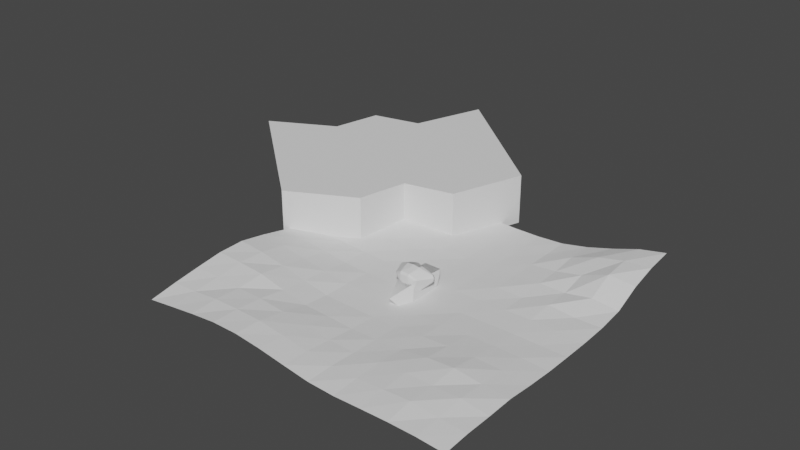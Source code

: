 # Source: things.blend  (saved by Blender 2.82.7; exported with 4.5.12 LTS)
import bpy
from mathutils import Matrix  # noqa: F401  (used for matrix-valued properties, if any)

bpy.ops.wm.read_factory_settings(use_empty=True)
scene = bpy.context.scene
scene.name = 'Scene'

# ---- collections
col_collection = bpy.data.collections.new('Collection'); scene.collection.children.link(col_collection)

# ---- world
world_world = bpy.data.worlds.new('World'); scene.world = world_world
world_world.use_nodes = True; world_world.node_tree.nodes.clear()
_N = world_world.node_tree.nodes; _L = world_world.node_tree.links
n0 = _N.new('ShaderNodeOutputWorld'); n0.name = 'World Output'; n0.location = (300, 300)
n1 = _N.new('ShaderNodeBackground'); n1.name = 'Background'; n1.location = (10, 300)
n1.inputs[0].default_value = (0.05088, 0.05088, 0.05088, 1.0)
_L.new(n1.outputs[0], n0.inputs[0])
n0.is_active_output = True
world_world.color = (0.05088, 0.05088, 0.05088)
world_world.use_sun_shadow = False
world_world.sun_shadow_jitter_overblur = 0.0

# ---- meshes
me_cube_001 = bpy.data.meshes.new('Cube.001')
me_cube_001.from_pydata([(-0.3655, -0.3655, 0.03719), (-0.5958, -0.5958, 1.104), (-0.3655, 0.3655, 0.03719), (-0.5958, 0.5958, 1.104), (0.3655, -0.3655, 0.03719), (0.5958, -0.5958, 1.104), (0.3655, 0.3655, 0.03719), (0.5958, 0.5958, 1.104), (0.0, -2.196, 0.5621), (-0.5958, 0.5958, 0.03719), (-0.5958, -0.5958, 0.03719), (0.5958, 0.5958, 0.03719), (0.5958, -0.5958, 0.03719), (-0.3655, 0.3655, -0.3893), (-0.3655, -0.3655, -0.3893), (0.3655, 0.3655, -0.3893), (0.3655, -0.3655, -0.3893), (-0.5958, 1.989, 0.9991), (-0.5958, 1.989, 0.649), (0.5958, 1.989, 0.649), (0.5958, 1.989, 0.9991), (-0.8427, 1.046, -0.7074), (-0.8427, -1.046, -0.7074), (0.8427, 1.046, -0.7074), (0.8427, -1.046, -0.7074), (-0.8427, 1.046, -0.9821), (-0.8427, -1.046, -0.9821), (0.8427, 1.046, -0.9821), (0.8427, -1.046, -0.9821)], [], [(10, 9, 3, 1), (7, 20, 19, 11), (11, 12, 5, 7), (1, 8, 10), (4, 16, 14, 0), (7, 5, 1, 3), (10, 8, 12), (5, 8, 1), (12, 8, 5), (2, 9, 10, 0), (6, 11, 9, 2), (4, 12, 11, 6), (0, 10, 12, 4), (15, 23, 24, 16), (2, 13, 15, 6), (6, 15, 16, 4), (0, 14, 13, 2), (18, 19, 20, 17), (11, 19, 18, 9), (3, 17, 20, 7), (9, 18, 17, 3), (23, 27, 28, 24), (14, 22, 21, 13), (16, 24, 22, 14), (13, 21, 23, 15), (25, 26, 28, 27), (22, 26, 25, 21), (24, 28, 26, 22), (21, 25, 27, 23)])
_uv = me_cube_001.uv_layers.new(name='UVMap')
_uv.uv.foreach_set('vector', [0.375, 0.0, 0.375, 0.25, 0.625, 0.25, 0.625, 0.0, 0.625, 0.5, 0.625, 0.5, 0.375, 0.5, 0.375, 0.5, 0.375, 0.5, 0.375, 0.75, 0.625, 0.75, 0.625, 0.5, 0.625, 0.0, 0.625, 0.0, 0.375, 0.0, 0.3267, 0.7017, 0.3267, 0.7017, 0.1733, 0.7017, 0.1733, 0.7017, 0.625, 0.5, 0.625, 0.75, 0.875, 0.75, 0.875, 0.5, 0.125, 0.75, 0.125, 0.75, 0.375, 0.75, 0.625, 0.75, 0.625, 0.75, 0.875, 0.75, 0.375, 0.75, 0.375, 0.75, 0.625, 0.75, 0.1733, 0.5483, 0.125, 0.5, 0.125, 0.75, 0.1733, 0.7017, 0.3267, 0.5483, 0.375, 0.5, 0.125, 0.5, 0.1733, 0.5483, 0.3267, 0.7017, 0.375, 0.75, 0.375, 0.5, 0.3267, 0.5483, 0.1733, 0.7017, 0.125, 0.75, 0.375, 0.75, 0.3267, 0.7017, 0.3267, 0.5483, 0.3267, 0.5483, 0.3267, 0.7017, 0.3267, 0.7017, 0.1733, 0.5483, 0.1733, 0.5483, 0.3267, 0.5483, 0.3267, 0.5483, 0.3267, 0.5483, 0.3267, 0.5483, 0.3267, 0.7017, 0.3267, 0.7017, 0.1733, 0.7017, 0.1733, 0.7017, 0.1733, 0.5483, 0.1733, 0.5483, 0.375, 0.25, 0.375, 0.5, 0.625, 0.5, 0.625, 0.25, 0.375, 0.5, 0.375, 0.5, 0.125, 0.5, 0.125, 0.5, 0.875, 0.5, 0.875, 0.5, 0.625, 0.5, 0.625, 0.5, 0.375, 0.25, 0.375, 0.25, 0.625, 0.25, 0.625, 0.25, 0.3267, 0.5483, 0.3267, 0.5483, 0.3267, 0.7017, 0.3267, 0.7017, 0.1733, 0.7017, 0.1733, 0.7017, 0.1733, 0.5483, 0.1733, 0.5483, 0.3267, 0.7017, 0.3267, 0.7017, 0.1733, 0.7017, 0.1733, 0.7017, 0.1733, 0.5483, 0.1733, 0.5483, 0.3267, 0.5483, 0.3267, 0.5483, 0.1733, 0.5483, 0.1733, 0.7017, 0.3267, 0.7017, 0.3267, 0.5483, 0.1733, 0.7017, 0.1733, 0.7017, 0.1733, 0.5483, 0.1733, 0.5483, 0.3267, 0.7017, 0.3267, 0.7017, 0.1733, 0.7017, 0.1733, 0.7017, 0.1733, 0.5483, 0.1733, 0.5483, 0.3267, 0.5483, 0.3267, 0.5483])
me_cube_001.use_remesh_fix_poles = True
me_cube_001.use_remesh_preserve_attributes = False
me_cube_001.use_mirror_vertex_groups = False
me_cube_001.update()
me_suzanne = bpy.data.meshes.new('Suzanne')
me_suzanne.from_pydata([(0.3516, -0.8281, 1.242), (-0.3516, -0.8281, 1.242), (0.4453, -0.7812, 1.156), (-0.4453, -0.7812, 1.156), (0.0, 0.5469, 1.898), (0.0, 0.8516, 1.562), (0.0, 0.8281, 1.07), (0.3672, -0.5312, 0.1094), (-0.3672, -0.5312, 0.1094), (0.3281, -0.5234, 0.05469), (-0.3281, -0.5234, 0.05469), (0.1797, -0.5547, 0.03125), (-0.1797, -0.5547, 0.03125), (0.0, -0.5781, 0.01562), (0.8594, -0.5938, 1.43), (-0.8594, -0.5938, 1.43), (0.3203, -0.7344, 1.758), (-0.3203, -0.7344, 1.758), (0.0, -0.7344, 0.2344), (0.1094, -0.7344, 0.2812), (-0.1094, -0.7344, 0.2812), (0.1172, -0.7109, 0.1641), (-0.1172, -0.7109, 0.1641), (0.0625, -0.6953, 0.1172), (-0.0625, -0.6953, 0.1172), (0.6875, -0.7266, 1.414), (-0.6875, -0.7266, 1.414), (0.3125, -0.8359, 1.641), (-0.3125, -0.8359, 1.641), (0.2031, -0.8516, 1.617), (-0.2031, -0.8516, 1.617), (0.2656, -0.6641, 0.1797), (-0.2656, -0.6641, 0.1797), (0.2344, -0.6328, 0.08594), (-0.2344, -0.6328, 0.08594), (0.1641, -0.6328, 0.07031), (-0.1641, -0.6328, 0.07031), (0.0, -0.6406, 0.05469), (0.1094, -0.8281, 0.7734), (-0.1094, -0.8281, 0.7734), (0.0, -0.2891, 1.898), (0.0, 0.07812, 1.984), (0.0, 0.6719, 0.8047), (0.0, -0.4609, 0.02344), (0.3281, -0.3984, 0.08594), (-0.3281, -0.3984, 0.08594), (0.4531, 0.3828, 1.867), (-0.4531, 0.3828, 1.867), (0.4531, 0.07031, 1.93), (-0.4531, 0.07031, 1.93), (0.4531, -0.2344, 1.852), (-0.4531, -0.2344, 1.852), (1.281, 0.4297, 1.055), (-1.281, 0.4297, 1.055), (1.352, 0.4219, 1.32), (-1.352, 0.4219, 1.32), (1.234, 0.4219, 1.508), (-1.234, 0.4219, 1.508), (1.25, 0.5469, 1.469), (-1.25, 0.5469, 1.469), (1.367, 0.5, 1.297), (-1.367, 0.5, 1.297), (1.312, 0.5312, 1.055), (-1.312, 0.5312, 1.055), (1.039, 0.4922, 0.9141), (-1.039, 0.4922, 0.9141)], [], [(11, 35, 37, 13), (37, 36, 12, 13), (9, 33, 35, 11), (36, 34, 10, 12), (7, 31, 33, 9), (34, 32, 8, 10), (21, 23, 35, 33), (36, 24, 22, 34), (41, 48, 46, 4), (47, 49, 41, 4), (54, 52, 62, 60), (63, 53, 55, 61), (56, 54, 60, 58), (61, 55, 57, 59), (58, 60, 62), (63, 61, 59), (17, 28, 27, 16), (5, 58, 62, 6), (26, 15, 8, 32), (27, 0, 25), (0, 2, 25), (39, 20, 18), (30, 1, 39), (43, 11, 13), (1, 3, 39), (1, 26, 3), (1, 28, 26), (1, 30, 28), (12, 43, 13), (30, 29, 27), (30, 27, 28), (12, 10, 43), (10, 45, 43), (29, 30, 39, 38), (45, 42, 43), (42, 44, 43), (49, 51, 17), (16, 40, 17), (44, 9, 43), (9, 11, 43), (40, 41, 17), (41, 49, 17), (49, 57, 51), (56, 58, 46, 48), (23, 37, 35), (24, 36, 37), (23, 24, 37), (48, 50, 56), (8, 63, 10), (48, 16, 50), (48, 41, 16), (63, 45, 10), (41, 40, 16), (29, 0, 27), (63, 65, 45), (65, 42, 45), (6, 62, 42), (62, 64, 42), (64, 44, 42), (65, 63, 42), (63, 6, 42), (64, 62, 44), (62, 9, 44), (62, 7, 9), (31, 21, 33), (21, 22, 24), (21, 24, 23), (22, 32, 34), (14, 25, 31, 7), (15, 53, 8), (53, 63, 8), (18, 19, 38, 39), (5, 6, 63, 59), (52, 7, 62), (52, 14, 7), (47, 59, 57, 49), (38, 21, 31), (25, 2, 31), (2, 38, 31), (38, 19, 21), (19, 18, 21), (18, 22, 21), (18, 20, 22), (20, 39, 22), (39, 32, 22), (39, 3, 32), (3, 26, 32), (26, 28, 15), (28, 17, 15), (17, 51, 15), (51, 57, 15), (57, 55, 15), (55, 53, 15), (47, 4, 59), (4, 5, 59), (4, 58, 5), (4, 46, 58), (56, 14, 54), (14, 52, 54), (56, 50, 14), (50, 16, 14), (16, 27, 14), (27, 25, 14), (2, 0, 38), (0, 29, 38)])
_uv = me_suzanne.uv_layers.new(name='UVMap')
_uv.uv.foreach_set('vector', [0.5403, 0.05381, 0.5364, 0.06207, 0.5189, 0.05968, 0.5189, 0.05029, 0.5189, 0.05968, 0.5015, 0.06204, 0.4976, 0.05377, 0.5189, 0.05029, 0.5519, 0.05834, 0.5428, 0.06409, 0.5364, 0.06207, 0.5403, 0.05381, 0.5015, 0.06204, 0.4951, 0.06405, 0.486, 0.05827, 0.4976, 0.05377, 0.5551, 0.0619, 0.5463, 0.07267, 0.5428, 0.06409, 0.5519, 0.05834, 0.4951, 0.06405, 0.4916, 0.07262, 0.4828, 0.06183, 0.486, 0.05827, 0.5312, 0.07383, 0.5255, 0.06897, 0.5364, 0.06207, 0.5428, 0.06409, 0.5015, 0.06204, 0.5124, 0.06896, 0.5066, 0.07381, 0.4951, 0.06405, 0.9629, 0.3448, 0.8941, 0.3019, 0.9154, 0.2598, 0.9999, 0.2546, 0.09896, 0.267, 0.1238, 0.3155, 0.04397, 0.367, 0.000144, 0.2591, 0.62, 0.7916, 0.5638, 0.7392, 0.5811, 0.7269, 0.6167, 0.76, 0.1772, 0.7204, 0.1941, 0.7332, 0.1361, 0.7841, 0.1404, 0.7524, 0.7075, 0.7599, 0.62, 0.7916, 0.6167, 0.76, 0.6606, 0.7412, 0.1404, 0.7524, 0.1361, 0.7841, 0.04953, 0.7488, 0.09704, 0.7321, 0.6606, 0.7412, 0.6167, 0.76, 0.5811, 0.7269, 0.1772, 0.7204, 0.1404, 0.7524, 0.09704, 0.7321, 0.0, 0.0, 0.4246, 0.3793, 0.6183, 0.3752, 0.6268, 0.3958, 0.9945, 0.1677, 0.6606, 0.7412, 0.0, 0.0, 0.9459, 0.07957, 0.0, 0.0, 0.0, 0.0, 0.4828, 0.06183, 0.4916, 0.07262, 0.0, 0.0, 0.0, 0.0, 0.0, 0.0, 0.8794, 0.6165, 0.8717, 0.594, 0.0, 0.0, 0.0, 0.0, 0.5068, 0.08742, 0.5189, 0.08518, 0.0, 0.0, 0.0, 0.0, 0.0, 0.0, 0.5189, 0.02489, 0.5403, 0.05381, 0.5189, 0.05029, 0.878, 0.7951, 0.8693, 0.8172, 0.0, 0.0, 0.878, 0.7951, 0.0, 0.0, 0.8693, 0.8172, 0.878, 0.7951, 0.0, 0.0, 0.0, 0.0, 0.0, 0.0, 0.0, 0.0, 0.4246, 0.3793, 0.4976, 0.05377, 0.5189, 0.02489, 0.5189, 0.05029, 0.0, 0.0, 0.6008, 0.3779, 0.6183, 0.3752, 0.0, 0.0, 0.6183, 0.3752, 0.4246, 0.3793, 0.4976, 0.05377, 0.486, 0.05827, 0.5189, 0.02489, 0.486, 0.05827, 0.4798, 0.05378, 0.5189, 0.02489, 0.6008, 0.3779, 0.0, 0.0, 0.0, 0.0, 0.0, 0.0, 0.4798, 0.05378, 0.0, 0.0, 0.5189, 0.02489, 0.0, 0.0, 0.0, 0.0, 0.5189, 0.02489, 0.1238, 0.3155, 0.1606, 0.3568, 0.0, 0.0, 0.6268, 0.3958, 0.0, 0.0, 0.0, 0.0, 0.5581, 0.05387, 0.5519, 0.05834, 0.5189, 0.02489, 0.5519, 0.05834, 0.5403, 0.05381, 0.5189, 0.02489, 0.9117, 0.4024, 0.9629, 0.3448, 0.0, 0.0, 0.04397, 0.367, 0.1238, 0.3155, 0.0, 0.0, 0.1238, 0.3155, 0.0, 0.0, 0.1606, 0.3568, 0.0, 0.0, 0.6606, 0.7412, 0.9154, 0.2598, 0.8941, 0.3019, 0.5255, 0.06897, 0.5189, 0.05968, 0.5364, 0.06207, 0.5124, 0.06896, 0.5015, 0.06204, 0.5189, 0.05968, 0.5255, 0.06897, 0.5124, 0.06896, 0.5189, 0.05968, 0.8941, 0.3019, 0.8629, 0.3386, 0.0, 0.0, 0.4828, 0.06183, 0.0, 0.0, 0.486, 0.05827, 0.8941, 0.3019, 0.0, 0.0, 0.8629, 0.3386, 0.8941, 0.3019, 0.9629, 0.3448, 0.0, 0.0, 0.0, 0.0, 0.4798, 0.05378, 0.486, 0.05827, 0.9629, 0.3448, 0.9117, 0.4024, 0.6268, 0.3958, 0.6008, 0.3779, 0.0, 0.0, 0.0, 0.0, 0.1772, 0.7204, 0.2161, 0.6781, 0.4798, 0.05378, 0.2161, 0.6781, 0.0, 0.0, 0.4798, 0.05378, 0.9459, 0.07957, 0.0, 0.0, 0.8918, 0.03692, 0.5811, 0.7269, 0.5434, 0.6835, 0.8918, 0.03692, 0.5434, 0.6835, 0.0, 0.0, 0.0, 0.0, 0.2161, 0.6781, 0.1772, 0.7204, 0.0, 0.0, 0.1772, 0.7204, 0.9459, 0.07957, 0.8918, 0.03692, 0.5434, 0.6835, 0.5811, 0.7269, 0.0, 0.0, 0.5811, 0.7269, 0.5519, 0.05834, 0.5581, 0.05387, 0.5811, 0.7269, 0.5551, 0.0619, 0.5519, 0.05834, 0.5463, 0.07267, 0.5312, 0.07383, 0.5428, 0.06409, 0.0, 0.0, 0.5066, 0.07381, 0.5124, 0.06896, 0.0, 0.0, 0.5124, 0.06896, 0.5255, 0.06897, 0.5066, 0.07381, 0.4916, 0.07262, 0.4951, 0.06405, 0.0, 0.0, 0.0, 0.0, 0.5463, 0.07267, 0.5551, 0.0619, 0.0, 0.0, 0.0, 0.0, 0.4828, 0.06183, 0.1941, 0.7332, 0.1772, 0.7204, 0.4828, 0.06183, 0.5189, 0.08518, 0.531, 0.08743, 0.0, 0.0, 0.0, 0.0, 0.9945, 0.1677, 0.9459, 0.07957, 0.1772, 0.7204, 0.09704, 0.7321, 0.5638, 0.7392, 0.5551, 0.0619, 0.5811, 0.7269, 0.5638, 0.7392, 0.0, 0.0, 0.5551, 0.0619, 0.09896, 0.267, 0.09704, 0.7321, 0.0, 0.0, 0.1238, 0.3155, 0.0, 0.0, 0.5312, 0.07383, 0.5463, 0.07267, 0.0, 0.0, 0.8717, 0.594, 0.5463, 0.07267, 0.8717, 0.594, 0.0, 0.0, 0.5463, 0.07267, 0.0, 0.0, 0.531, 0.08743, 0.5312, 0.07383, 0.531, 0.08743, 0.5189, 0.08518, 0.5312, 0.07383, 0.5189, 0.08518, 0.5066, 0.07381, 0.0, 0.0, 0.5189, 0.08518, 0.5068, 0.08742, 0.5066, 0.07381, 0.5068, 0.08742, 0.0, 0.0, 0.5066, 0.07381, 0.0, 0.0, 0.4916, 0.07262, 0.5066, 0.07381, 0.0, 0.0, 0.8693, 0.8172, 0.4916, 0.07262, 0.8693, 0.8172, 0.0, 0.0, 0.4916, 0.07262, 0.0, 0.0, 0.0, 0.0, 0.0, 0.0, 0.4246, 0.3793, 0.4169, 0.4006, 0.0, 0.0, 0.0, 0.0, 0.1606, 0.3568, 0.0, 0.0, 0.1606, 0.3568, 0.0, 0.0, 0.0, 0.0, 0.1487, 0.8733, 0.1361, 0.7841, 0.0, 0.0, 0.1361, 0.7841, 0.1941, 0.7332, 0.0, 0.0, 0.09896, 0.267, 0.000144, 0.2591, 0.09704, 0.7321, 0.9999, 0.2546, 0.9945, 0.1677, 0.09704, 0.7321, 0.9999, 0.2546, 0.6606, 0.7412, 0.9945, 0.1677, 0.9999, 0.2546, 0.9154, 0.2598, 0.6606, 0.7412, 0.6048, 0.8799, 0.0, 0.0, 0.62, 0.7916, 0.0, 0.0, 0.5638, 0.7392, 0.62, 0.7916, 0.0, 0.0, 0.8629, 0.3386, 0.0, 0.0, 0.8629, 0.3386, 0.0, 0.0, 0.0, 0.0, 0.6268, 0.3958, 0.6183, 0.3752, 0.0, 0.0, 0.0, 0.0, 0.0, 0.0, 0.0, 0.0, 0.8717, 0.594, 0.8794, 0.6165, 0.0, 0.0, 0.0, 0.0, 0.6008, 0.3779, 0.0, 0.0])
me_suzanne.use_remesh_fix_poles = True
me_suzanne.use_remesh_preserve_attributes = False
me_suzanne.use_mirror_vertex_groups = False
me_suzanne.update()
me_cube_003 = bpy.data.meshes.new('Cube.003')
me_cube_003.from_pydata([(-0.5958, -0.5958, 1.104), (-0.5958, 0.5958, 1.104), (0.5958, -0.5958, 1.104), (0.5958, 0.5958, 1.104), (0.0, -2.196, 0.5621), (-0.5958, 1.989, 0.9991), (-0.5958, 1.989, 0.649), (0.5958, 1.989, 0.649), (0.5958, 1.989, 0.9991), (-0.8427, 1.046, -0.7074), (-0.8427, -1.046, -0.7074), (0.8427, 1.046, -0.7074), (0.8427, -1.046, -0.7074), (-0.8427, 1.046, -0.9821), (-0.8427, -1.046, -0.9821), (0.8427, 1.046, -0.9821), (0.8427, -1.046, -0.9821)], [], [(1, 2, 3), (2, 0, 4), (5, 7, 6), (3, 5, 1), (12, 15, 11), (15, 14, 13), (9, 14, 10), (15, 6, 7), (6, 13, 9), (6, 9, 5), (11, 8, 3), (10, 4, 0), (10, 14, 4), (14, 16, 4), (15, 7, 8), (15, 8, 11), (5, 9, 1), (3, 12, 11), (4, 12, 2), (1, 10, 0), (4, 16, 12), (1, 0, 2), (5, 8, 7), (3, 8, 5), (12, 16, 15), (15, 16, 14), (9, 13, 14), (15, 13, 6), (3, 2, 12), (1, 9, 10)])
_uv = me_cube_003.uv_layers.new(name='UVMap')
_uv.uv.foreach_set('vector', [0.875, 0.5, 0.625, 0.75, 0.625, 0.5, 0.625, 0.75, 0.875, 0.75, 0.625, 0.75, 0.625, 0.25, 0.375, 0.5, 0.375, 0.25, 0.625, 0.5, 0.875, 0.5, 0.875, 0.5, 0.3267, 0.7017, 0.3267, 0.5483, 0.3267, 0.5483, 0.3267, 0.5483, 0.1733, 0.7017, 0.1733, 0.5483, 0.1733, 0.5483, 0.1733, 0.7017, 0.1733, 0.7017, 0.0, 0.0, 0.0, 0.0, 0.375, 0.5, 0.0, 0.0, 0.1733, 0.5483, 0.1733, 0.5483, 0.0, 0.0, 0.1733, 0.5483, 0.625, 0.25, 0.0, 0.0, 0.625, 0.5, 0.625, 0.5, 0.0, 0.0, 0.625, 0.0, 0.625, 0.0, 0.1733, 0.7017, 0.1733, 0.7017, 0.625, 0.0, 0.1733, 0.7017, 0.3267, 0.7017, 0.625, 0.0, 0.0, 0.0, 0.375, 0.5, 0.625, 0.5, 0.0, 0.0, 0.625, 0.5, 0.0, 0.0, 0.625, 0.25, 0.1733, 0.5483, 0.875, 0.5, 0.625, 0.5, 0.3267, 0.7017, 0.3267, 0.5483, 0.625, 0.75, 0.3267, 0.7017, 0.0, 0.0, 0.625, 0.25, 0.1733, 0.7017, 0.625, 0.0, 0.625, 0.0, 0.3267, 0.7017, 0.3267, 0.7017, 0.875, 0.5, 0.875, 0.75, 0.625, 0.75, 0.625, 0.25, 0.625, 0.5, 0.375, 0.5, 0.625, 0.5, 0.625, 0.5, 0.875, 0.5, 0.3267, 0.7017, 0.3267, 0.7017, 0.3267, 0.5483, 0.3267, 0.5483, 0.3267, 0.7017, 0.1733, 0.7017, 0.1733, 0.5483, 0.1733, 0.5483, 0.1733, 0.7017, 0.0, 0.0, 0.1733, 0.5483, 0.0, 0.0, 0.625, 0.5, 0.0, 0.0, 0.3267, 0.7017, 0.625, 0.25, 0.1733, 0.5483, 0.1733, 0.7017])
me_cube_003.use_remesh_fix_poles = True
me_cube_003.use_remesh_preserve_attributes = False
me_cube_003.use_mirror_vertex_groups = False
me_cube_003.update()
me_suzanne_001 = bpy.data.meshes.new('Suzanne.001')
me_suzanne_001.from_pydata([(0.4375, -0.7656, 1.164), (-0.4375, -0.7656, 1.164), (0.5, -0.6875, 1.094), (-0.5, -0.6875, 1.094), (0.5469, -0.5781, 1.055), (-0.5469, -0.5781, 1.055), (0.3516, -0.6172, 0.9766), (-0.3516, -0.6172, 0.9766), (0.3516, -0.7188, 1.031), (-0.3516, -0.7188, 1.031), (0.3516, -0.7812, 1.133), (-0.3516, -0.7812, 1.133), (0.2734, -0.7969, 1.164), (-0.2734, -0.7969, 1.164), (0.2031, -0.7422, 1.094), (-0.2031, -0.7422, 1.094), (0.1562, -0.6484, 1.055), (-0.1562, -0.6484, 1.055), (0.07812, -0.6562, 1.242), (-0.07812, -0.6562, 1.242), (0.1406, -0.7422, 1.242), (-0.1406, -0.7422, 1.242), (0.2422, -0.7969, 1.242), (-0.2422, -0.7969, 1.242), (0.2734, -0.7969, 1.328), (-0.2734, -0.7969, 1.328), (0.2031, -0.7422, 1.391), (-0.2031, -0.7422, 1.391), (0.1562, -0.6484, 1.438), (-0.1562, -0.6484, 1.438), (0.3516, -0.6172, 1.516), (-0.3516, -0.6172, 1.516), (0.3516, -0.7188, 1.453), (-0.3516, -0.7188, 1.453), (0.3516, -0.7812, 1.359), (-0.3516, -0.7812, 1.359), (0.4375, -0.7656, 1.328), (-0.4375, -0.7656, 1.328), (0.5, -0.6875, 1.391), (-0.5, -0.6875, 1.391), (0.5469, -0.5781, 1.438), (-0.5469, -0.5781, 1.438), (0.625, -0.5625, 1.242), (-0.625, -0.5625, 1.242), (0.5625, -0.6719, 1.242), (-0.5625, -0.6719, 1.242), (0.4688, -0.7578, 1.242), (-0.4688, -0.7578, 1.242), (0.4766, -0.7734, 1.242), (-0.4766, -0.7734, 1.242), (0.4453, -0.7812, 1.336), (-0.4453, -0.7812, 1.336), (0.3516, -0.8047, 1.375), (-0.3516, -0.8047, 1.375), (0.2656, -0.8203, 1.336), (-0.2656, -0.8203, 1.336), (0.2266, -0.8203, 1.242), (-0.2266, -0.8203, 1.242), (0.2656, -0.8203, 1.156), (-0.2656, -0.8203, 1.156), (0.3516, -0.8281, 1.242), (-0.3516, -0.8281, 1.242), (0.3516, -0.8047, 1.117), (-0.3516, -0.8047, 1.117), (0.4453, -0.7812, 1.156), (-0.4453, -0.7812, 1.156), (0.0, -0.7422, 1.43), (0.0, -0.8203, 1.352), (0.0, -0.7344, 0.3203), (0.0, -0.7812, 0.6797), (0.0, -0.7969, 0.8125), (0.0, -0.7188, 0.2266), (0.0, -0.6016, 1.406), (0.0, -0.5703, 1.57), (0.0, 0.5469, 1.898), (0.0, 0.8516, 1.562), (0.0, 0.8281, 1.07), (0.0, 0.3516, 0.6172), (0.2031, -0.5625, 0.8125), (-0.2031, -0.5625, 0.8125), (0.3125, -0.5703, 0.5625), (-0.3125, -0.5703, 0.5625), (0.3516, -0.5703, 0.3047), (-0.3516, -0.5703, 0.3047), (0.3672, -0.5312, 0.1094), (-0.3672, -0.5312, 0.1094), (0.3281, -0.5234, 0.05469), (-0.3281, -0.5234, 0.05469), (0.1797, -0.5547, 0.03125), (-0.1797, -0.5547, 0.03125), (0.0, -0.5781, 0.01562), (0.4375, -0.5312, 0.8594), (-0.4375, -0.5312, 0.8594), (0.6328, -0.5391, 0.9609), (-0.6328, -0.5391, 0.9609), (0.8281, -0.4453, 1.148), (-0.8281, -0.4453, 1.148), (0.8594, -0.5938, 1.43), (-0.8594, -0.5938, 1.43), (0.7109, -0.625, 1.484), (-0.7109, -0.625, 1.484), (0.4922, -0.6875, 1.602), (-0.4922, -0.6875, 1.602), (0.3203, -0.7344, 1.758), (-0.3203, -0.7344, 1.758), (0.1562, -0.7578, 1.719), (-0.1562, -0.7578, 1.719), (0.0625, -0.75, 1.492), (-0.0625, -0.75, 1.492), (0.1641, -0.7734, 1.414), (-0.1641, -0.7734, 1.414), (0.125, -0.7656, 1.305), (-0.125, -0.7656, 1.305), (0.2031, -0.7422, 1.094), (-0.2031, -0.7422, 1.094), (0.375, -0.7031, 1.016), (-0.375, -0.7031, 1.016), (0.4922, -0.6719, 1.062), (-0.4922, -0.6719, 1.062), (0.625, -0.6484, 1.188), (-0.625, -0.6484, 1.188), (0.6406, -0.6484, 1.297), (-0.6406, -0.6484, 1.297), (0.6016, -0.6641, 1.375), (-0.6016, -0.6641, 1.375), (0.4297, -0.7188, 1.438), (-0.4297, -0.7188, 1.438), (0.25, -0.7578, 1.469), (-0.25, -0.7578, 1.469), (0.0, -0.7344, 0.2344), (0.1094, -0.7344, 0.2812), (-0.1094, -0.7344, 0.2812), (0.1172, -0.7109, 0.1641), (-0.1172, -0.7109, 0.1641), (0.0625, -0.6953, 0.1172), (-0.0625, -0.6953, 0.1172), (0.0, -0.6875, 0.1094), (0.0, -0.75, 0.8047), (0.0, -0.7422, 0.8594), (0.1016, -0.7422, 0.8516), (-0.1016, -0.7422, 0.8516), (0.125, -0.75, 0.7734), (-0.125, -0.75, 0.7734), (0.08594, -0.7422, 0.7109), (-0.08594, -0.7422, 0.7109), (0.3984, -0.6719, 0.9531), (-0.3984, -0.6719, 0.9531), (0.6172, -0.625, 1.055), (-0.6172, -0.625, 1.055), (0.7266, -0.6016, 1.203), (-0.7266, -0.6016, 1.203), (0.7422, -0.6562, 1.375), (-0.7422, -0.6562, 1.375), (0.6875, -0.7266, 1.414), (-0.6875, -0.7266, 1.414), (0.4375, -0.7969, 1.547), (-0.4375, -0.7969, 1.547), (0.3125, -0.8359, 1.641), (-0.3125, -0.8359, 1.641), (0.2031, -0.8516, 1.617), (-0.2031, -0.8516, 1.617), (0.1016, -0.8438, 1.43), (-0.1016, -0.8438, 1.43), (0.125, -0.8125, 0.8984), (-0.125, -0.8125, 0.8984), (0.2109, -0.7109, 0.5547), (-0.2109, -0.7109, 0.5547), (0.25, -0.6875, 0.2969), (-0.25, -0.6875, 0.2969), (0.2656, -0.6641, 0.1797), (-0.2656, -0.6641, 0.1797), (0.2344, -0.6328, 0.08594), (-0.2344, -0.6328, 0.08594), (0.1641, -0.6328, 0.07031), (-0.1641, -0.6328, 0.07031), (0.0, -0.6406, 0.05469), (0.0, -0.7266, 1.047), (0.0, -0.7656, 1.211), (0.3281, -0.7422, 1.477), (-0.3281, -0.7422, 1.477), (0.1641, -0.75, 1.141), (-0.1641, -0.75, 1.141), (0.1328, -0.7578, 1.211), (-0.1328, -0.7578, 1.211), (0.1172, -0.7344, 0.3125), (-0.1172, -0.7344, 0.3125), (0.07812, -0.75, 0.5547), (-0.07812, -0.75, 0.5547), (0.0, -0.75, 0.5547), (0.0, -0.7422, 0.6719), (0.09375, -0.7812, 0.7266), (-0.09375, -0.7812, 0.7266), (0.1328, -0.7969, 0.7734), (-0.1328, -0.7969, 0.7734), (0.1094, -0.7812, 0.8672), (-0.1094, -0.7812, 0.8672), (0.03906, -0.7812, 0.875), (-0.03906, -0.7812, 0.875), (0.0, -0.8281, 0.7969), (0.04688, -0.8125, 0.8516), (-0.04688, -0.8125, 0.8516), (0.09375, -0.8125, 0.8438), (-0.09375, -0.8125, 0.8438), (0.1094, -0.8281, 0.7734), (-0.1094, -0.8281, 0.7734), (0.07812, -0.8047, 0.75), (-0.07812, -0.8047, 0.75), (0.0, -0.8047, 0.7109), (0.2578, -0.5547, 0.6875), (-0.2578, -0.5547, 0.6875), (0.1641, -0.7109, 0.7578), (-0.1641, -0.7109, 0.7578), (0.1797, -0.7109, 0.6875), (-0.1797, -0.7109, 0.6875), (0.2344, -0.5547, 0.75), (-0.2344, -0.5547, 0.75), (0.0, -0.6875, 0.125), (0.04688, -0.6875, 0.1328), (-0.04688, -0.6875, 0.1328), (0.09375, -0.7109, 0.1797), (-0.09375, -0.7109, 0.1797), (0.09375, -0.7266, 0.2578), (-0.09375, -0.7266, 0.2578), (0.0, -0.6562, 0.2188), (0.09375, -0.6641, 0.25), (-0.09375, -0.6641, 0.25), (0.09375, -0.6406, 0.1875), (-0.09375, -0.6406, 0.1875), (0.04688, -0.6328, 0.1484), (-0.04688, -0.6328, 0.1484), (0.0, -0.6328, 0.1406), (0.1719, -0.7812, 1.219), (-0.1719, -0.7812, 1.219), (0.1875, -0.7734, 1.156), (-0.1875, -0.7734, 1.156), (0.3359, -0.7578, 1.43), (-0.3359, -0.7578, 1.43), (0.2734, -0.7734, 1.422), (-0.2734, -0.7734, 1.422), (0.4219, -0.7734, 1.398), (-0.4219, -0.7734, 1.398), (0.5625, -0.6953, 1.352), (-0.5625, -0.6953, 1.352), (0.5859, -0.6875, 1.289), (-0.5859, -0.6875, 1.289), (0.5781, -0.6797, 1.195), (-0.5781, -0.6797, 1.195), (0.4766, -0.7188, 1.102), (-0.4766, -0.7188, 1.102), (0.375, -0.7422, 1.062), (-0.375, -0.7422, 1.062), (0.2266, -0.7812, 1.109), (-0.2266, -0.7812, 1.109), (0.1797, -0.7812, 1.297), (-0.1797, -0.7812, 1.297), (0.2109, -0.7812, 1.375), (-0.2109, -0.7812, 1.375), (0.2344, -0.7578, 1.359), (-0.2344, -0.7578, 1.359), (0.1953, -0.7578, 1.297), (-0.1953, -0.7578, 1.297), (0.2422, -0.7578, 1.125), (-0.2422, -0.7578, 1.125), (0.375, -0.7266, 1.086), (-0.375, -0.7266, 1.086), (0.4609, -0.7031, 1.117), (-0.4609, -0.7031, 1.117), (0.5469, -0.6719, 1.211), (-0.5469, -0.6719, 1.211), (0.5547, -0.6719, 1.281), (-0.5547, -0.6719, 1.281), (0.5312, -0.6797, 1.336), (-0.5312, -0.6797, 1.336), (0.4141, -0.75, 1.391), (-0.4141, -0.75, 1.391), (0.2812, -0.7656, 1.398), (-0.2812, -0.7656, 1.398), (0.3359, -0.75, 1.406), (-0.3359, -0.75, 1.406), (0.2031, -0.75, 1.172), (-0.2031, -0.75, 1.172), (0.1953, -0.75, 1.227), (-0.1953, -0.75, 1.227), (0.1094, -0.6094, 1.461), (-0.1094, -0.6094, 1.461), (0.1953, -0.6172, 1.664), (-0.1953, -0.6172, 1.664), (0.3359, -0.5938, 1.688), (-0.3359, -0.5938, 1.688), (0.4844, -0.5547, 1.555), (-0.4844, -0.5547, 1.555), (0.6797, -0.4922, 1.453), (-0.6797, -0.4922, 1.453), (0.7969, -0.4609, 1.406), (-0.7969, -0.4609, 1.406), (0.7734, -0.375, 1.164), (-0.7734, -0.375, 1.164), (0.6016, -0.4141, 1.0), (-0.6016, -0.4141, 1.0), (0.4375, -0.4688, 0.9062), (-0.4375, -0.4688, 0.9062), (0.0, -0.2891, 1.898), (0.0, 0.07812, 1.984), (0.0, 0.6719, 0.8047), (0.0, -0.1875, 0.5391), (0.0, -0.4609, 0.02344), (0.0, -0.3438, 0.1953), (0.0, -0.3203, 0.4297), (0.0, -0.2812, 0.5156), (0.8516, -0.05469, 1.234), (-0.8516, -0.05469, 1.234), (0.8594, 0.04688, 1.32), (-0.8594, 0.04688, 1.32), (0.7734, 0.4375, 1.266), (-0.7734, 0.4375, 1.266), (0.4609, 0.7031, 1.438), (-0.4609, 0.7031, 1.438), (0.7344, -0.07031, 0.9531), (-0.7344, -0.07031, 0.9531), (0.5938, 0.1641, 0.875), (-0.5938, 0.1641, 0.875), (0.6406, 0.4297, 0.9922), (-0.6406, 0.4297, 0.9922), (0.3359, 0.6641, 1.055), (-0.3359, 0.6641, 1.055), (0.2344, -0.4062, 0.6484), (-0.2344, -0.4062, 0.6484), (0.1797, -0.2578, 0.5859), (-0.1797, -0.2578, 0.5859), (0.2891, -0.3828, 0.2891), (-0.2891, -0.3828, 0.2891), (0.25, -0.3906, 0.5), (-0.25, -0.3906, 0.5), (0.3281, -0.3984, 0.08594), (-0.3281, -0.3984, 0.08594), (0.1406, -0.3672, 0.2422), (-0.1406, -0.3672, 0.2422), (0.125, -0.3594, 0.4609), (-0.125, -0.3594, 0.4609), (0.1641, -0.4375, 0.05469), (-0.1641, -0.4375, 0.05469), (0.2188, -0.4297, 0.7188), (-0.2188, -0.4297, 0.7188), (0.2109, -0.4688, 0.7734), (-0.2109, -0.4688, 0.7734), (0.2031, -0.5, 0.8281), (-0.2031, -0.5, 0.8281), (0.2109, -0.1641, 0.6094), (-0.2109, -0.1641, 0.6094), (0.2969, 0.2656, 0.6875), (-0.2969, 0.2656, 0.6875), (0.3438, 0.5391, 0.8516), (-0.3438, 0.5391, 0.8516), (0.4531, 0.3828, 1.867), (-0.4531, 0.3828, 1.867), (0.4531, 0.07031, 1.93), (-0.4531, 0.07031, 1.93), (0.4531, -0.2344, 1.852), (-0.4531, -0.2344, 1.852), (0.4609, -0.4297, 1.523), (-0.4609, -0.4297, 1.523), (0.7266, -0.3359, 1.406), (-0.7266, -0.3359, 1.406), (0.6328, -0.2812, 1.453), (-0.6328, -0.2812, 1.453), (0.6406, -0.05469, 1.703), (-0.6406, -0.05469, 1.703), (0.7969, -0.125, 1.562), (-0.7969, -0.125, 1.562), (0.7969, 0.1172, 1.617), (-0.7969, 0.1172, 1.617), (0.6406, 0.1953, 1.75), (-0.6406, 0.1953, 1.75), (0.6406, 0.4453, 1.68), (-0.6406, 0.4453, 1.68), (0.7969, 0.3594, 1.539), (-0.7969, 0.3594, 1.539), (0.6172, 0.5859, 1.328), (-0.6172, 0.5859, 1.328), (0.4844, 0.5469, 1.023), (-0.4844, 0.5469, 1.023), (0.8203, 0.2031, 1.328), (-0.8203, 0.2031, 1.328), (0.4062, -0.1484, 0.8281), (-0.4062, -0.1484, 0.8281), (0.4297, 0.2109, 0.8047), (-0.4297, 0.2109, 0.8047), (0.8906, 0.2344, 1.406), (-0.8906, 0.2344, 1.406), (0.7734, 0.125, 0.8594), (-0.7734, 0.125, 0.8594), (1.039, 0.3281, 0.8984), (-1.039, 0.3281, 0.8984), (1.281, 0.4297, 1.055), (-1.281, 0.4297, 1.055), (1.352, 0.4219, 1.32), (-1.352, 0.4219, 1.32), (1.234, 0.4219, 1.508), (-1.234, 0.4219, 1.508), (1.023, 0.3125, 1.477), (-1.023, 0.3125, 1.477), (1.016, 0.2891, 1.414), (-1.016, 0.2891, 1.414), (1.188, 0.3906, 1.438), (-1.188, 0.3906, 1.438), (1.266, 0.4062, 1.289), (-1.266, 0.4062, 1.289), (1.211, 0.4062, 1.078), (-1.211, 0.4062, 1.078), (1.031, 0.3047, 0.9609), (-1.031, 0.3047, 0.9609), (0.8281, 0.1328, 0.9297), (-0.8281, 0.1328, 0.9297), (0.9219, 0.2188, 1.359), (-0.9219, 0.2188, 1.359), (0.9453, 0.2891, 1.305), (-0.9453, 0.2891, 1.305), (0.8828, 0.2109, 0.9766), (-0.8828, 0.2109, 0.9766), (1.039, 0.3672, 1.0), (-1.039, 0.3672, 1.0), (1.188, 0.4453, 1.094), (-1.188, 0.4453, 1.094), (1.234, 0.4453, 1.25), (-1.234, 0.4453, 1.25), (1.172, 0.4375, 1.359), (-1.172, 0.4375, 1.359), (1.023, 0.3594, 1.344), (-1.023, 0.3594, 1.344), (0.8438, 0.2109, 1.289), (-0.8438, 0.2109, 1.289), (0.8359, 0.2734, 1.172), (-0.8359, 0.2734, 1.172), (0.7578, 0.2734, 1.094), (-0.7578, 0.2734, 1.094), (0.8203, 0.2734, 1.086), (-0.8203, 0.2734, 1.086), (0.8438, 0.2734, 1.016), (-0.8438, 0.2734, 1.016), (0.8125, 0.2734, 0.9844), (-0.8125, 0.2734, 0.9844), (0.7266, 0.07031, 1.0), (-0.7266, 0.07031, 1.0), (0.7188, 0.1719, 0.9766), (-0.7188, 0.1719, 0.9766), (0.7188, 0.1875, 1.039), (-0.7188, 0.1875, 1.039), (0.7969, 0.2109, 1.203), (-0.7969, 0.2109, 1.203), (0.8906, 0.2656, 1.242), (-0.8906, 0.2656, 1.242), (0.8906, 0.3203, 1.234), (-0.8906, 0.3203, 1.234), (0.8125, 0.3203, 0.9844), (-0.8125, 0.3203, 0.9844), (0.8516, 0.3203, 1.016), (-0.8516, 0.3203, 1.016), (0.8281, 0.3203, 1.078), (-0.8281, 0.3203, 1.078), (0.7656, 0.3203, 1.094), (-0.7656, 0.3203, 1.094), (0.8438, 0.3203, 1.172), (-0.8438, 0.3203, 1.172), (1.039, 0.4141, 1.328), (-1.039, 0.4141, 1.328), (1.188, 0.4844, 1.344), (-1.188, 0.4844, 1.344), (1.258, 0.4922, 1.242), (-1.258, 0.4922, 1.242), (1.211, 0.4844, 1.086), (-1.211, 0.4844, 1.086), (1.047, 0.4219, 1.0), (-1.047, 0.4219, 1.0), (0.8828, 0.2656, 0.9844), (-0.8828, 0.2656, 0.9844), (0.9531, 0.3438, 1.289), (-0.9531, 0.3438, 1.289), (0.8906, 0.3281, 1.109), (-0.8906, 0.3281, 1.109), (0.9375, 0.3359, 1.062), (-0.9375, 0.3359, 1.062), (1.0, 0.3672, 1.125), (-1.0, 0.3672, 1.125), (0.9609, 0.3516, 1.172), (-0.9609, 0.3516, 1.172), (1.016, 0.375, 1.234), (-1.016, 0.375, 1.234), (1.055, 0.3828, 1.188), (-1.055, 0.3828, 1.188), (1.109, 0.3906, 1.211), (-1.109, 0.3906, 1.211), (1.086, 0.3906, 1.273), (-1.086, 0.3906, 1.273), (1.023, 0.4844, 1.438), (-1.023, 0.4844, 1.438), (1.25, 0.5469, 1.469), (-1.25, 0.5469, 1.469), (1.367, 0.5, 1.297), (-1.367, 0.5, 1.297), (1.312, 0.5312, 1.055), (-1.312, 0.5312, 1.055), (1.039, 0.4922, 0.9141), (-1.039, 0.4922, 0.9141), (0.7891, 0.3281, 0.875), (-0.7891, 0.3281, 0.875), (0.8594, 0.3828, 1.383), (-0.8594, 0.3828, 1.383)], [], [(46, 44, 2, 0), (3, 45, 47, 1), (44, 42, 4, 2), (5, 43, 45, 3), (2, 4, 6, 8), (7, 5, 3, 9), (0, 2, 8, 10), (9, 3, 1, 11), (10, 8, 14, 12), (15, 9, 11, 13), (8, 6, 16, 14), (17, 7, 9, 15), (14, 16, 18, 20), (19, 17, 15, 21), (12, 14, 20, 22), (21, 15, 13, 23), (22, 20, 26, 24), (27, 21, 23, 25), (20, 18, 28, 26), (29, 19, 21, 27), (26, 28, 30, 32), (31, 29, 27, 33), (24, 26, 32, 34), (33, 27, 25, 35), (34, 32, 38, 36), (39, 33, 35, 37), (32, 30, 40, 38), (41, 31, 33, 39), (38, 40, 42, 44), (43, 41, 39, 45), (36, 38, 44, 46), (45, 39, 37, 47), (46, 48, 50, 36), (51, 49, 47, 37), (36, 50, 52, 34), (53, 51, 37, 35), (34, 52, 54, 24), (55, 53, 35, 25), (24, 54, 56, 22), (57, 55, 25, 23), (22, 56, 58, 12), (59, 57, 23, 13), (12, 58, 62, 10), (63, 59, 13, 11), (10, 62, 64, 0), (65, 63, 11, 1), (0, 64, 48, 46), (49, 65, 1, 47), (60, 48, 64), (49, 61, 65), (62, 60, 64), (61, 63, 65), (60, 62, 58), (63, 61, 59), (60, 58, 56), (59, 61, 57), (60, 56, 54), (57, 61, 55), (60, 54, 52), (55, 61, 53), (60, 52, 50), (53, 61, 51), (60, 50, 48), (51, 61, 49), (88, 90, 175, 173), (175, 90, 89, 174), (86, 88, 173, 171), (174, 89, 87, 172), (84, 86, 171, 169), (172, 87, 85, 170), (82, 84, 169, 167), (170, 85, 83, 168), (80, 82, 167, 165), (168, 83, 81, 166), (78, 163, 145, 91), (146, 164, 79, 92), (91, 145, 147, 93), (148, 146, 92, 94), (93, 147, 149, 95), (150, 148, 94, 96), (95, 149, 151, 97), (152, 150, 96, 98), (97, 151, 153, 99), (154, 152, 98, 100), (99, 153, 155, 101), (156, 154, 100, 102), (101, 155, 157, 103), (158, 156, 102, 104), (103, 157, 159, 105), (160, 158, 104, 106), (105, 159, 161, 107), (162, 160, 106, 108), (107, 161, 67, 66), (67, 162, 108, 66), (109, 161, 159, 127), (160, 162, 110, 128), (127, 159, 157, 178), (158, 160, 128, 179), (125, 178, 157, 155), (158, 179, 126, 156), (123, 125, 155, 153), (156, 126, 124, 154), (121, 123, 153, 151), (154, 124, 122, 152), (119, 121, 151, 149), (152, 122, 120, 150), (117, 119, 149, 147), (150, 120, 118, 148), (115, 117, 147, 145), (148, 118, 116, 146), (113, 115, 145, 163), (146, 116, 114, 164), (113, 163, 176, 180), (176, 164, 114, 181), (109, 111, 67, 161), (67, 112, 110, 162), (111, 182, 177, 67), (177, 183, 112, 67), (176, 177, 182, 180), (183, 177, 176, 181), (134, 173, 175, 136), (175, 174, 135, 136), (132, 171, 173, 134), (174, 172, 133, 135), (130, 169, 171, 132), (172, 170, 131, 133), (165, 167, 184, 186), (185, 168, 166, 187), (130, 184, 167, 169), (168, 185, 131, 170), (143, 186, 188, 189), (188, 187, 144, 189), (184, 68, 188, 186), (188, 68, 185, 187), (129, 68, 184, 130), (185, 68, 129, 131), (141, 143, 190, 192), (191, 144, 142, 193), (139, 141, 192, 194), (193, 142, 140, 195), (138, 139, 194, 196), (195, 140, 138, 197), (137, 138, 196, 70), (197, 138, 137, 70), (189, 69, 190, 143), (191, 69, 189, 144), (69, 207, 205, 190), (206, 207, 69, 191), (70, 196, 199, 198), (200, 197, 70, 198), (196, 194, 201, 199), (202, 195, 197, 200), (194, 192, 203, 201), (204, 193, 195, 202), (192, 190, 205, 203), (206, 191, 193, 204), (198, 199, 201, 203), (202, 200, 198, 204), (198, 203, 205, 207), (206, 204, 198, 207), (138, 176, 163, 139), (164, 176, 138, 140), (139, 163, 210, 141), (211, 164, 140, 142), (141, 210, 212, 143), (213, 211, 142, 144), (143, 212, 165, 186), (166, 213, 144, 187), (80, 165, 212, 208), (213, 166, 81, 209), (208, 212, 210, 214), (211, 213, 209, 215), (78, 214, 210, 163), (211, 215, 79, 164), (130, 221, 71, 129), (71, 222, 131, 129), (132, 219, 221, 130), (222, 220, 133, 131), (134, 217, 219, 132), (220, 218, 135, 133), (136, 216, 217, 134), (218, 216, 136, 135), (216, 230, 228, 217), (229, 230, 216, 218), (217, 228, 226, 219), (227, 229, 218, 220), (219, 226, 224, 221), (225, 227, 220, 222), (221, 224, 223, 71), (223, 225, 222, 71), (223, 224, 228, 230), (229, 225, 223, 230), (224, 226, 228), (227, 225, 229), (182, 231, 233, 180), (234, 232, 183, 181), (111, 253, 231, 182), (232, 254, 112, 183), (109, 255, 253, 111), (254, 256, 110, 112), (180, 233, 251, 113), (252, 234, 181, 114), (113, 251, 249, 115), (250, 252, 114, 116), (115, 249, 247, 117), (248, 250, 116, 118), (117, 247, 245, 119), (246, 248, 118, 120), (119, 245, 243, 121), (244, 246, 120, 122), (121, 243, 241, 123), (242, 244, 122, 124), (123, 241, 239, 125), (240, 242, 124, 126), (125, 239, 235, 178), (236, 240, 126, 179), (178, 235, 237, 127), (238, 236, 179, 128), (127, 237, 255, 109), (256, 238, 128, 110), (237, 275, 257, 255), (258, 276, 238, 256), (235, 277, 275, 237), (276, 278, 236, 238), (239, 273, 277, 235), (278, 274, 240, 236), (241, 271, 273, 239), (274, 272, 242, 240), (243, 269, 271, 241), (272, 270, 244, 242), (245, 267, 269, 243), (270, 268, 246, 244), (247, 265, 267, 245), (268, 266, 248, 246), (249, 263, 265, 247), (266, 264, 250, 248), (251, 261, 263, 249), (264, 262, 252, 250), (233, 279, 261, 251), (262, 280, 234, 252), (255, 257, 259, 253), (260, 258, 256, 254), (253, 259, 281, 231), (282, 260, 254, 232), (231, 281, 279, 233), (280, 282, 232, 234), (66, 72, 283, 107), (284, 72, 66, 108), (107, 283, 285, 105), (286, 284, 108, 106), (105, 285, 287, 103), (288, 286, 106, 104), (103, 287, 289, 101), (290, 288, 104, 102), (101, 289, 291, 99), (292, 290, 102, 100), (99, 291, 293, 97), (294, 292, 100, 98), (97, 293, 295, 95), (296, 294, 98, 96), (95, 295, 297, 93), (298, 296, 96, 94), (93, 297, 299, 91), (300, 298, 94, 92), (307, 337, 327, 308), (328, 338, 307, 308), (306, 335, 337, 307), (338, 336, 306, 307), (305, 339, 335, 306), (336, 340, 305, 306), (88, 339, 305, 90), (305, 340, 89, 90), (86, 333, 339, 88), (340, 334, 87, 89), (84, 329, 333, 86), (334, 330, 85, 87), (82, 331, 329, 84), (330, 332, 83, 85), (329, 331, 337, 335), (338, 332, 330, 336), (329, 335, 339, 333), (340, 336, 330, 334), (325, 327, 337, 331), (338, 328, 326, 332), (80, 325, 331, 82), (332, 326, 81, 83), (208, 214, 343, 341), (344, 215, 209, 342), (80, 208, 341, 325), (342, 209, 81, 326), (78, 345, 343, 214), (344, 346, 79, 215), (78, 91, 299, 345), (300, 92, 79, 346), (76, 303, 351, 323), (352, 303, 76, 324), (303, 77, 349, 351), (350, 77, 303, 352), (77, 304, 347, 349), (348, 304, 77, 350), (304, 308, 327, 347), (328, 308, 304, 348), (325, 341, 347, 327), (348, 342, 326, 328), (295, 309, 317, 297), (318, 310, 296, 298), (75, 76, 323, 315), (324, 76, 75, 316), (301, 302, 355, 357), (356, 302, 301, 358), (302, 74, 353, 355), (354, 74, 302, 356), (74, 75, 315, 353), (316, 75, 74, 354), (291, 363, 361, 293), (362, 364, 292, 294), (363, 365, 367, 361), (368, 366, 364, 362), (365, 371, 369, 367), (370, 372, 366, 368), (371, 373, 375, 369), (376, 374, 372, 370), (313, 375, 373, 377), (374, 376, 314, 378), (315, 377, 373, 353), (374, 378, 316, 354), (353, 373, 371, 355), (372, 374, 354, 356), (355, 371, 365, 357), (366, 372, 356, 358), (357, 365, 363, 359), (364, 366, 358, 360), (289, 359, 363, 291), (364, 360, 290, 292), (73, 301, 357, 359), (358, 301, 73, 360), (283, 289, 287, 285), (288, 290, 284, 286), (283, 73, 359, 289), (360, 73, 284, 290), (72, 73, 283), (73, 72, 284), (293, 361, 309, 295), (310, 362, 294, 296), (309, 361, 367, 311), (368, 362, 310, 312), (311, 367, 369, 381), (370, 368, 312, 382), (313, 381, 369, 375), (370, 382, 314, 376), (347, 383, 385, 349), (386, 384, 348, 350), (317, 319, 385, 383), (386, 320, 318, 384), (297, 317, 383, 299), (384, 318, 298, 300), (299, 383, 341, 343), (342, 384, 300, 344), (341, 383, 347), (384, 342, 348), (299, 343, 345), (344, 300, 346), (313, 377, 379, 321), (380, 378, 314, 322), (315, 323, 379, 377), (380, 324, 316, 378), (319, 321, 379, 385), (380, 322, 320, 386), (349, 385, 379, 351), (380, 386, 350, 352), (323, 351, 379), (352, 324, 380), (399, 401, 413, 387), (414, 402, 400, 388), (399, 397, 403, 401), (404, 398, 400, 402), (397, 395, 405, 403), (406, 396, 398, 404), (395, 393, 407, 405), (408, 394, 396, 406), (393, 391, 409, 407), (410, 392, 394, 408), (391, 389, 411, 409), (412, 390, 392, 410), (409, 411, 417, 419), (418, 412, 410, 420), (407, 409, 419, 421), (420, 410, 408, 422), (405, 407, 421, 423), (422, 408, 406, 424), (403, 405, 423, 425), (424, 406, 404, 426), (401, 403, 425, 427), (426, 404, 402, 428), (401, 427, 415, 413), (416, 428, 402, 414), (317, 441, 443, 319), (444, 442, 318, 320), (319, 443, 411, 389), (412, 444, 320, 390), (309, 311, 441, 317), (442, 312, 310, 318), (381, 387, 413, 429), (414, 388, 382, 430), (411, 443, 439, 417), (440, 444, 412, 418), (437, 439, 443, 445), (444, 440, 438, 446), (433, 435, 437, 445), (438, 436, 434, 446), (431, 433, 445, 447), (446, 434, 432, 448), (429, 449, 431, 447), (432, 450, 430, 448), (413, 415, 449, 429), (450, 416, 414, 430), (311, 381, 429, 447), (430, 382, 312, 448), (311, 447, 445, 441), (446, 448, 312, 442), (441, 445, 443), (446, 442, 444), (415, 475, 451, 449), (452, 476, 416, 450), (449, 451, 461, 431), (462, 452, 450, 432), (431, 461, 459, 433), (460, 462, 432, 434), (433, 459, 457, 435), (458, 460, 434, 436), (435, 457, 455, 437), (456, 458, 436, 438), (437, 455, 453, 439), (454, 456, 438, 440), (439, 453, 473, 417), (474, 454, 440, 418), (427, 463, 475, 415), (476, 464, 428, 416), (425, 465, 463, 427), (464, 466, 426, 428), (423, 467, 465, 425), (466, 468, 424, 426), (421, 469, 467, 423), (468, 470, 422, 424), (419, 471, 469, 421), (470, 472, 420, 422), (417, 473, 471, 419), (472, 474, 418, 420), (457, 477, 479, 455), (480, 478, 458, 456), (477, 483, 481, 479), (482, 484, 478, 480), (483, 485, 487, 481), (488, 486, 484, 482), (485, 491, 489, 487), (490, 492, 486, 488), (463, 491, 485, 475), (486, 492, 464, 476), (451, 475, 485, 483), (486, 476, 452, 484), (451, 483, 477, 461), (478, 484, 452, 462), (457, 459, 461, 477), (462, 460, 458, 478), (453, 455, 479, 473), (480, 456, 454, 474), (471, 473, 479, 481), (480, 474, 472, 482), (469, 471, 481, 487), (482, 472, 470, 488), (467, 469, 487, 489), (488, 470, 468, 490), (465, 467, 489, 491), (490, 468, 466, 492), (463, 465, 491), (466, 464, 492), (391, 501, 503, 389), (504, 502, 392, 390), (393, 499, 501, 391), (502, 500, 394, 392), (395, 497, 499, 393), (500, 498, 396, 394), (397, 495, 497, 395), (498, 496, 398, 396), (399, 493, 495, 397), (496, 494, 400, 398), (387, 505, 493, 399), (494, 506, 388, 400), (493, 505, 503, 501), (504, 506, 494, 502), (493, 501, 499, 495), (500, 502, 494, 496), (495, 499, 497), (500, 496, 498), (313, 505, 387, 381), (388, 506, 314, 382), (313, 321, 503, 505), (504, 322, 314, 506), (319, 389, 503, 321), (504, 390, 320, 322)])
_uv = me_suzanne_001.uv_layers.new(name='UVMap')
_uv.uv.foreach_set('vector', [0.891, 0.5901, 0.9046, 0.5594, 0.8601, 0.5601, 0.8706, 0.5896, 0.8562, 0.8505, 0.9006, 0.8532, 0.8884, 0.822, 0.8681, 0.8215, 0.9046, 0.5594, 0.9202, 0.5245, 0.853, 0.5216, 0.8601, 0.5601, 0.8475, 0.8887, 0.9147, 0.8887, 0.9006, 0.8532, 0.8562, 0.8505, 0.8601, 0.5601, 0.853, 0.5216, 0.7985, 0.5695, 0.8289, 0.5908, 0.7951, 0.8384, 0.8475, 0.8887, 0.8562, 0.8505, 0.8264, 0.8185, 0.8706, 0.5896, 0.8601, 0.5601, 0.8289, 0.5908, 0.8544, 0.6048, 0.8264, 0.8185, 0.8562, 0.8505, 0.8681, 0.8215, 0.8525, 0.8057, 0.8544, 0.6048, 0.8289, 0.5908, 0.8282, 0.6334, 0.8541, 0.6255, 0.8276, 0.776, 0.8264, 0.8185, 0.8525, 0.8057, 0.8532, 0.785, 0.8289, 0.5908, 0.7985, 0.5695, 0.791, 0.6454, 0.8282, 0.6334, 0.791, 0.7622, 0.7951, 0.8384, 0.8264, 0.8185, 0.8276, 0.776, 0.8282, 0.6334, 0.791, 0.6454, 0.8424, 0.7025, 0.8552, 0.6685, 0.8448, 0.7075, 0.791, 0.7622, 0.8276, 0.776, 0.8561, 0.742, 0.8541, 0.6255, 0.8282, 0.6334, 0.8552, 0.6685, 0.8675, 0.6423, 0.8561, 0.742, 0.8276, 0.776, 0.8532, 0.785, 0.8673, 0.7688, 0.8675, 0.6423, 0.8552, 0.6685, 0.9004, 0.667, 0.8905, 0.6419, 0.9012, 0.7456, 0.8561, 0.742, 0.8673, 0.7688, 0.8902, 0.7702, 0.8552, 0.6685, 0.8424, 0.7025, 0.9189, 0.6997, 0.9004, 0.667, 0.9212, 0.7137, 0.8448, 0.7075, 0.8561, 0.742, 0.9012, 0.7456, 0.9004, 0.667, 0.9189, 0.6997, 0.9684, 0.6453, 0.9319, 0.6368, 0.9682, 0.7702, 0.9212, 0.7137, 0.9012, 0.7456, 0.9314, 0.7771, 0.8905, 0.6419, 0.9004, 0.667, 0.9319, 0.6368, 0.9059, 0.6279, 0.9314, 0.7771, 0.9012, 0.7456, 0.8902, 0.7702, 0.905, 0.7849, 0.9059, 0.6279, 0.9319, 0.6368, 0.9337, 0.593, 0.9062, 0.6057, 0.9312, 0.8209, 0.9314, 0.7771, 0.905, 0.7849, 0.9044, 0.807, 0.9319, 0.6368, 0.9684, 0.6453, 0.9684, 0.5738, 0.9337, 0.593, 0.965, 0.8417, 0.9682, 0.7702, 0.9314, 0.7771, 0.9312, 0.8209, 0.9337, 0.593, 0.9684, 0.5738, 0.9202, 0.5245, 0.9046, 0.5594, 0.9147, 0.8887, 0.965, 0.8417, 0.9312, 0.8209, 0.9006, 0.8532, 0.9062, 0.6057, 0.9337, 0.593, 0.9046, 0.5594, 0.891, 0.5901, 0.9006, 0.8532, 0.9312, 0.8209, 0.9044, 0.807, 0.8884, 0.822, 0.891, 0.5901, 0.8896, 0.5933, 0.9024, 0.6079, 0.9062, 0.6057, 0.9006, 0.8047, 0.8872, 0.8187, 0.8884, 0.822, 0.9044, 0.807, 0.9062, 0.6057, 0.9024, 0.6079, 0.8998, 0.6263, 0.9059, 0.6279, 0.8988, 0.7862, 0.9006, 0.8047, 0.9044, 0.807, 0.905, 0.7849, 0.9059, 0.6279, 0.8998, 0.6263, 0.8878, 0.6365, 0.8905, 0.6419, 0.8874, 0.7754, 0.8988, 0.7862, 0.905, 0.7849, 0.8902, 0.7702, 0.8905, 0.6419, 0.8878, 0.6365, 0.8709, 0.6352, 0.8675, 0.6423, 0.8704, 0.776, 0.8874, 0.7754, 0.8902, 0.7702, 0.8673, 0.7688, 0.8675, 0.6423, 0.8709, 0.6352, 0.8599, 0.6239, 0.8541, 0.6255, 0.8589, 0.7868, 0.8704, 0.776, 0.8673, 0.7688, 0.8532, 0.785, 0.8541, 0.6255, 0.8599, 0.6239, 0.8597, 0.6082, 0.8544, 0.6048, 0.8579, 0.8025, 0.8589, 0.7868, 0.8532, 0.785, 0.8525, 0.8057, 0.8544, 0.6048, 0.8597, 0.6082, 0.8717, 0.594, 0.8706, 0.5896, 0.8693, 0.8172, 0.8579, 0.8025, 0.8525, 0.8057, 0.8681, 0.8215, 0.8706, 0.5896, 0.8717, 0.594, 0.8896, 0.5933, 0.891, 0.5901, 0.8872, 0.8187, 0.8693, 0.8172, 0.8681, 0.8215, 0.8884, 0.822, 0.8794, 0.6165, 0.8896, 0.5933, 0.8717, 0.594, 0.8872, 0.8187, 0.878, 0.7951, 0.8693, 0.8172, 0.8597, 0.6082, 0.8794, 0.6165, 0.8717, 0.594, 0.878, 0.7951, 0.8579, 0.8025, 0.8693, 0.8172, 0.8794, 0.6165, 0.8597, 0.6082, 0.8599, 0.6239, 0.8579, 0.8025, 0.878, 0.7951, 0.8589, 0.7868, 0.8794, 0.6165, 0.8599, 0.6239, 0.8709, 0.6352, 0.8589, 0.7868, 0.878, 0.7951, 0.8704, 0.776, 0.8794, 0.6165, 0.8709, 0.6352, 0.8878, 0.6365, 0.8704, 0.776, 0.878, 0.7951, 0.8874, 0.7754, 0.8794, 0.6165, 0.8878, 0.6365, 0.8998, 0.6263, 0.8874, 0.7754, 0.878, 0.7951, 0.8988, 0.7862, 0.8794, 0.6165, 0.8998, 0.6263, 0.9024, 0.6079, 0.8988, 0.7862, 0.878, 0.7951, 0.9006, 0.8047, 0.8794, 0.6165, 0.9024, 0.6079, 0.8896, 0.5933, 0.9006, 0.8047, 0.878, 0.7951, 0.8872, 0.8187, 0.5403, 0.05381, 0.5189, 0.05029, 0.5189, 0.05968, 0.5364, 0.06207, 0.5189, 0.05968, 0.5189, 0.05029, 0.4976, 0.05377, 0.5015, 0.06204, 0.5519, 0.05834, 0.5403, 0.05381, 0.5364, 0.06207, 0.5428, 0.06409, 0.5015, 0.06204, 0.4976, 0.05377, 0.486, 0.05827, 0.4951, 0.06405, 0.5551, 0.0619, 0.5519, 0.05834, 0.5428, 0.06409, 0.5463, 0.07267, 0.4951, 0.06405, 0.486, 0.05827, 0.4828, 0.06183, 0.4916, 0.07262, 0.5638, 0.07659, 0.5551, 0.0619, 0.5463, 0.07267, 0.5483, 0.08489, 0.4916, 0.07262, 0.4828, 0.06183, 0.474, 0.07651, 0.4895, 0.08486, 0.5831, 0.1085, 0.5638, 0.07659, 0.5483, 0.08489, 0.5556, 0.1217, 0.4895, 0.08486, 0.474, 0.07651, 0.4545, 0.1085, 0.4822, 0.1218, 0.6055, 0.1651, 0.5531, 0.2096, 0.6215, 0.2278, 0.6474, 0.2005, 0.4165, 0.2295, 0.4853, 0.2101, 0.432, 0.1656, 0.3897, 0.2019, 0.6474, 0.2005, 0.6215, 0.2278, 0.6648, 0.2532, 0.6764, 0.2332, 0.3727, 0.2564, 0.4165, 0.2295, 0.3897, 0.2019, 0.3603, 0.2359, 0.6764, 0.2332, 0.6648, 0.2532, 0.6839, 0.28, 0.7153, 0.2654, 0.3537, 0.2846, 0.3727, 0.2564, 0.3603, 0.2359, 0.3205, 0.2703, 0.7153, 0.2654, 0.6839, 0.28, 0.6875, 0.3115, 0.7073, 0.3101, 0.3512, 0.3174, 0.3537, 0.2846, 0.3205, 0.2703, 0.3307, 0.3169, 0.7073, 0.3101, 0.6875, 0.3115, 0.6768, 0.3239, 0.6974, 0.3327, 0.3627, 0.3297, 0.3512, 0.3174, 0.3307, 0.3169, 0.342, 0.3397, 0.6974, 0.3327, 0.6768, 0.3239, 0.6391, 0.3573, 0.6628, 0.3725, 0.4028, 0.3621, 0.3627, 0.3297, 0.342, 0.3397, 0.3793, 0.3787, 0.6628, 0.3725, 0.6391, 0.3573, 0.6183, 0.3752, 0.6268, 0.3958, 0.4246, 0.3793, 0.4028, 0.3621, 0.3793, 0.3787, 0.4169, 0.4006, 0.6268, 0.3958, 0.6183, 0.3752, 0.6008, 0.3779, 0.6048, 0.3978, 0.4424, 0.3812, 0.4246, 0.3793, 0.4169, 0.4006, 0.4393, 0.4015, 0.6048, 0.3978, 0.6008, 0.3779, 0.5597, 0.357, 0.5531, 0.3905, 0.4829, 0.3585, 0.4424, 0.3812, 0.4393, 0.4015, 0.4909, 0.3919, 0.5531, 0.3905, 0.5597, 0.357, 0.5211, 0.3439, 0.5219, 0.386, 0.5211, 0.3439, 0.4829, 0.3585, 0.4909, 0.3919, 0.5219, 0.386, 0.5773, 0.3402, 0.5597, 0.357, 0.6008, 0.3779, 0.5998, 0.3448, 0.4424, 0.3812, 0.4829, 0.3585, 0.4646, 0.3422, 0.442, 0.3478, 0.5998, 0.3448, 0.6008, 0.3779, 0.6183, 0.3752, 0.6155, 0.342, 0.4246, 0.3793, 0.4424, 0.3812, 0.442, 0.3478, 0.426, 0.3456, 0.6345, 0.3323, 0.6155, 0.342, 0.6183, 0.3752, 0.6391, 0.3573, 0.4246, 0.3793, 0.426, 0.3456, 0.4064, 0.3365, 0.4028, 0.3621, 0.6624, 0.3128, 0.6345, 0.3323, 0.6391, 0.3573, 0.6768, 0.3239, 0.4028, 0.3621, 0.4064, 0.3365, 0.3771, 0.3177, 0.3627, 0.3297, 0.6684, 0.298, 0.6624, 0.3128, 0.6768, 0.3239, 0.6875, 0.3115, 0.3627, 0.3297, 0.3771, 0.3177, 0.3703, 0.3026, 0.3512, 0.3174, 0.6641, 0.2779, 0.6684, 0.298, 0.6875, 0.3115, 0.6839, 0.28, 0.3512, 0.3174, 0.3703, 0.3026, 0.3741, 0.2818, 0.3537, 0.2846, 0.6392, 0.253, 0.6641, 0.2779, 0.6839, 0.28, 0.6648, 0.2532, 0.3537, 0.2846, 0.3741, 0.2818, 0.3989, 0.2556, 0.3727, 0.2564, 0.614, 0.2427, 0.6392, 0.253, 0.6648, 0.2532, 0.6215, 0.2278, 0.3727, 0.2564, 0.3989, 0.2556, 0.4245, 0.2445, 0.4165, 0.2295, 0.5729, 0.2586, 0.614, 0.2427, 0.6215, 0.2278, 0.5531, 0.2096, 0.4165, 0.2295, 0.4245, 0.2445, 0.4664, 0.2597, 0.4853, 0.2101, 0.5729, 0.2586, 0.5531, 0.2096, 0.5198, 0.2489, 0.5639, 0.272, 0.5198, 0.2489, 0.4853, 0.2101, 0.4664, 0.2597, 0.4759, 0.2731, 0.5773, 0.3402, 0.5585, 0.3166, 0.5211, 0.3439, 0.5597, 0.357, 0.5211, 0.3439, 0.4826, 0.3178, 0.4646, 0.3422, 0.4829, 0.3585, 0.5585, 0.3166, 0.5569, 0.2912, 0.5203, 0.2948, 0.5211, 0.3439, 0.5203, 0.2948, 0.4834, 0.2922, 0.4826, 0.3178, 0.5211, 0.3439, 0.5198, 0.2489, 0.5203, 0.2948, 0.5569, 0.2912, 0.5639, 0.272, 0.4834, 0.2922, 0.5203, 0.2948, 0.5198, 0.2489, 0.4759, 0.2731, 0.5255, 0.06897, 0.5364, 0.06207, 0.5189, 0.05968, 0.5189, 0.0679, 0.5189, 0.05968, 0.5015, 0.06204, 0.5124, 0.06896, 0.5189, 0.0679, 0.5312, 0.07383, 0.5428, 0.06409, 0.5364, 0.06207, 0.5255, 0.06897, 0.5015, 0.06204, 0.4951, 0.06405, 0.5066, 0.07381, 0.5124, 0.06896, 0.531, 0.08743, 0.5463, 0.07267, 0.5428, 0.06409, 0.5312, 0.07383, 0.4951, 0.06405, 0.4916, 0.07262, 0.5068, 0.08742, 0.5066, 0.07381, 0.5556, 0.1217, 0.5483, 0.08489, 0.5327, 0.09092, 0.532, 0.1277, 0.5052, 0.09091, 0.4895, 0.08486, 0.4822, 0.1218, 0.5058, 0.1277, 0.531, 0.08743, 0.5327, 0.09092, 0.5483, 0.08489, 0.5463, 0.07267, 0.4895, 0.08486, 0.5052, 0.09091, 0.5068, 0.08742, 0.4916, 0.07262, 0.5381, 0.1584, 0.532, 0.1277, 0.5189, 0.1284, 0.519, 0.1517, 0.5189, 0.1284, 0.5058, 0.1277, 0.4999, 0.1584, 0.519, 0.1517, 0.5327, 0.09092, 0.5189, 0.09395, 0.5189, 0.1284, 0.532, 0.1277, 0.5189, 0.1284, 0.5189, 0.09395, 0.5052, 0.09091, 0.5058, 0.1277, 0.5189, 0.08518, 0.5189, 0.09395, 0.5327, 0.09092, 0.531, 0.08743, 0.5052, 0.09091, 0.5189, 0.09395, 0.5189, 0.08518, 0.5068, 0.08742, 0.5484, 0.1736, 0.5381, 0.1584, 0.5352, 0.1668, 0.538, 0.176, 0.5028, 0.1669, 0.4999, 0.1584, 0.4897, 0.1737, 0.5001, 0.176, 0.5443, 0.1934, 0.5484, 0.1736, 0.538, 0.176, 0.5372, 0.1876, 0.5001, 0.176, 0.4897, 0.1737, 0.494, 0.1934, 0.5009, 0.1876, 0.5198, 0.2008, 0.5443, 0.1934, 0.5372, 0.1876, 0.5288, 0.1918, 0.5009, 0.1876, 0.494, 0.1934, 0.5198, 0.2008, 0.5092, 0.1916, 0.5176, 0.1906, 0.5198, 0.2008, 0.5288, 0.1918, 0.5191, 0.1854, 0.5092, 0.1916, 0.5198, 0.2008, 0.5176, 0.1906, 0.5191, 0.1854, 0.519, 0.1517, 0.519, 0.159, 0.5352, 0.1668, 0.5381, 0.1584, 0.5028, 0.1669, 0.519, 0.159, 0.519, 0.1517, 0.4999, 0.1584, 0.519, 0.159, 0.519, 0.1656, 0.5311, 0.1716, 0.5352, 0.1668, 0.5069, 0.1717, 0.519, 0.1656, 0.519, 0.159, 0.5028, 0.1669, 0.5191, 0.1854, 0.5288, 0.1918, 0.5282, 0.1863, 0.5191, 0.1795, 0.5098, 0.1863, 0.5092, 0.1916, 0.5191, 0.1854, 0.5191, 0.1795, 0.5288, 0.1918, 0.5372, 0.1876, 0.5335, 0.1842, 0.5282, 0.1863, 0.5045, 0.1842, 0.5009, 0.1876, 0.5092, 0.1916, 0.5098, 0.1863, 0.5372, 0.1876, 0.538, 0.176, 0.5334, 0.1767, 0.5335, 0.1842, 0.5046, 0.1768, 0.5001, 0.176, 0.5009, 0.1876, 0.5045, 0.1842, 0.538, 0.176, 0.5352, 0.1668, 0.5311, 0.1716, 0.5334, 0.1767, 0.5069, 0.1717, 0.5028, 0.1669, 0.5001, 0.176, 0.5046, 0.1768, 0.5191, 0.1795, 0.5282, 0.1863, 0.5335, 0.1842, 0.5334, 0.1767, 0.5045, 0.1842, 0.5098, 0.1863, 0.5191, 0.1795, 0.5046, 0.1768, 0.5191, 0.1795, 0.5334, 0.1767, 0.5311, 0.1716, 0.519, 0.1656, 0.5069, 0.1717, 0.5046, 0.1768, 0.5191, 0.1795, 0.519, 0.1656, 0.5198, 0.2008, 0.5198, 0.2489, 0.5531, 0.2096, 0.5443, 0.1934, 0.4853, 0.2101, 0.5198, 0.2489, 0.5198, 0.2008, 0.494, 0.1934, 0.5443, 0.1934, 0.5531, 0.2096, 0.5616, 0.1678, 0.5484, 0.1736, 0.4764, 0.168, 0.4853, 0.2101, 0.494, 0.1934, 0.4897, 0.1737, 0.5484, 0.1736, 0.5616, 0.1678, 0.5595, 0.1493, 0.5381, 0.1584, 0.4784, 0.1494, 0.4764, 0.168, 0.4897, 0.1737, 0.4999, 0.1584, 0.5381, 0.1584, 0.5595, 0.1493, 0.5556, 0.1217, 0.532, 0.1277, 0.4822, 0.1218, 0.4784, 0.1494, 0.4999, 0.1584, 0.5058, 0.1277, 0.5831, 0.1085, 0.5556, 0.1217, 0.5595, 0.1493, 0.5961, 0.1334, 0.4784, 0.1494, 0.4822, 0.1218, 0.4545, 0.1085, 0.4414, 0.1336, 0.5961, 0.1334, 0.5595, 0.1493, 0.5616, 0.1678, 0.6012, 0.1479, 0.4764, 0.168, 0.4784, 0.1494, 0.4414, 0.1336, 0.4363, 0.1482, 0.6055, 0.1651, 0.6012, 0.1479, 0.5616, 0.1678, 0.5531, 0.2096, 0.4764, 0.168, 0.4363, 0.1482, 0.432, 0.1656, 0.4853, 0.2101, 0.531, 0.08743, 0.5289, 0.08496, 0.5189, 0.08387, 0.5189, 0.08518, 0.5189, 0.08387, 0.5089, 0.08495, 0.5068, 0.08742, 0.5189, 0.08518, 0.5312, 0.07383, 0.529, 0.07543, 0.5289, 0.08496, 0.531, 0.08743, 0.5089, 0.08495, 0.5088, 0.07542, 0.5066, 0.07381, 0.5068, 0.08742, 0.5255, 0.06897, 0.5238, 0.07051, 0.529, 0.07543, 0.5312, 0.07383, 0.5088, 0.07542, 0.5141, 0.0705, 0.5124, 0.06896, 0.5066, 0.07381, 0.5189, 0.0679, 0.5189, 0.06947, 0.5238, 0.07051, 0.5255, 0.06897, 0.5141, 0.0705, 0.5189, 0.06947, 0.5189, 0.0679, 0.5124, 0.06896, 0.5189, 0.06947, 0.5189, 0.07426, 0.5216, 0.07497, 0.5238, 0.07051, 0.5163, 0.07497, 0.5189, 0.07426, 0.5189, 0.06947, 0.5141, 0.0705, 0.5238, 0.07051, 0.5216, 0.07497, 0.5242, 0.07669, 0.529, 0.07543, 0.5136, 0.07668, 0.5163, 0.07497, 0.5141, 0.0705, 0.5088, 0.07542, 0.529, 0.07543, 0.5242, 0.07669, 0.5246, 0.07989, 0.5289, 0.08496, 0.5133, 0.07988, 0.5136, 0.07668, 0.5088, 0.07542, 0.5089, 0.08495, 0.5289, 0.08496, 0.5246, 0.07989, 0.5189, 0.07933, 0.5189, 0.08387, 0.5189, 0.07933, 0.5133, 0.07988, 0.5089, 0.08495, 0.5189, 0.08387, 0.5189, 0.07933, 0.5246, 0.07989, 0.5216, 0.07497, 0.5189, 0.07426, 0.5163, 0.07497, 0.5133, 0.07988, 0.5189, 0.07933, 0.5189, 0.07426, 0.5246, 0.07989, 0.5242, 0.07669, 0.5216, 0.07497, 0.5136, 0.07668, 0.5133, 0.07988, 0.5163, 0.07497, 0.5569, 0.2912, 0.5684, 0.2929, 0.5718, 0.2773, 0.5639, 0.272, 0.4681, 0.2786, 0.472, 0.2943, 0.4834, 0.2922, 0.4759, 0.2731, 0.5585, 0.3166, 0.5731, 0.3114, 0.5684, 0.2929, 0.5569, 0.2912, 0.472, 0.2943, 0.4678, 0.3131, 0.4826, 0.3178, 0.4834, 0.2922, 0.5773, 0.3402, 0.5849, 0.3277, 0.5731, 0.3114, 0.5585, 0.3166, 0.4678, 0.3131, 0.4565, 0.33, 0.4646, 0.3422, 0.4826, 0.3178, 0.5639, 0.272, 0.5718, 0.2773, 0.5807, 0.2666, 0.5729, 0.2586, 0.4587, 0.268, 0.4681, 0.2786, 0.4759, 0.2731, 0.4664, 0.2597, 0.5729, 0.2586, 0.5807, 0.2666, 0.6117, 0.2557, 0.614, 0.2427, 0.4271, 0.2577, 0.4587, 0.268, 0.4664, 0.2597, 0.4245, 0.2445, 0.614, 0.2427, 0.6117, 0.2557, 0.6325, 0.2629, 0.6392, 0.253, 0.4061, 0.2655, 0.4271, 0.2577, 0.4245, 0.2445, 0.3989, 0.2556, 0.6392, 0.253, 0.6325, 0.2629, 0.6537, 0.28, 0.6641, 0.2779, 0.3849, 0.2836, 0.4061, 0.2655, 0.3989, 0.2556, 0.3741, 0.2818, 0.6641, 0.2779, 0.6537, 0.28, 0.6561, 0.2976, 0.6684, 0.298, 0.383, 0.3019, 0.3849, 0.2836, 0.3741, 0.2818, 0.3703, 0.3026, 0.6684, 0.298, 0.6561, 0.2976, 0.6528, 0.3102, 0.6624, 0.3128, 0.3869, 0.3146, 0.383, 0.3019, 0.3703, 0.3026, 0.3771, 0.3177, 0.6624, 0.3128, 0.6528, 0.3102, 0.629, 0.3239, 0.6345, 0.3323, 0.4116, 0.3277, 0.3869, 0.3146, 0.3771, 0.3177, 0.4064, 0.3365, 0.6345, 0.3323, 0.629, 0.3239, 0.6144, 0.332, 0.6155, 0.342, 0.4267, 0.3354, 0.4116, 0.3277, 0.4064, 0.3365, 0.426, 0.3456, 0.6155, 0.342, 0.6144, 0.332, 0.601, 0.3336, 0.5998, 0.3448, 0.4403, 0.3365, 0.4267, 0.3354, 0.426, 0.3456, 0.442, 0.3478, 0.5998, 0.3448, 0.601, 0.3336, 0.5849, 0.3277, 0.5773, 0.3402, 0.4565, 0.33, 0.4403, 0.3365, 0.442, 0.3478, 0.4646, 0.3422, 0.601, 0.3336, 0.6018, 0.3285, 0.5906, 0.3215, 0.5849, 0.3277, 0.4504, 0.3239, 0.4394, 0.3313, 0.4403, 0.3365, 0.4565, 0.33, 0.6144, 0.332, 0.6133, 0.3271, 0.6018, 0.3285, 0.601, 0.3336, 0.4394, 0.3313, 0.4276, 0.3304, 0.4267, 0.3354, 0.4403, 0.3365, 0.629, 0.3239, 0.6269, 0.3205, 0.6133, 0.3271, 0.6144, 0.332, 0.4276, 0.3304, 0.4136, 0.3242, 0.4116, 0.3277, 0.4267, 0.3354, 0.6528, 0.3102, 0.6462, 0.3064, 0.6269, 0.3205, 0.629, 0.3239, 0.4136, 0.3242, 0.3934, 0.3105, 0.3869, 0.3146, 0.4116, 0.3277, 0.6561, 0.2976, 0.6495, 0.2962, 0.6462, 0.3064, 0.6528, 0.3102, 0.3934, 0.3105, 0.3897, 0.3002, 0.383, 0.3019, 0.3869, 0.3146, 0.6537, 0.28, 0.6478, 0.2835, 0.6495, 0.2962, 0.6561, 0.2976, 0.3897, 0.3002, 0.391, 0.2871, 0.3849, 0.2836, 0.383, 0.3019, 0.6325, 0.2629, 0.6298, 0.2673, 0.6478, 0.2835, 0.6537, 0.28, 0.391, 0.2871, 0.4089, 0.27, 0.4061, 0.2655, 0.3849, 0.2836, 0.6117, 0.2557, 0.6126, 0.2616, 0.6298, 0.2673, 0.6325, 0.2629, 0.4089, 0.27, 0.4263, 0.2637, 0.4271, 0.2577, 0.4061, 0.2655, 0.5807, 0.2666, 0.5852, 0.271, 0.6126, 0.2616, 0.6117, 0.2557, 0.4263, 0.2637, 0.4544, 0.2726, 0.4587, 0.268, 0.4271, 0.2577, 0.5718, 0.2773, 0.5781, 0.2819, 0.5852, 0.271, 0.5807, 0.2666, 0.4544, 0.2726, 0.4618, 0.2834, 0.4681, 0.2786, 0.4587, 0.268, 0.5849, 0.3277, 0.5906, 0.3215, 0.5795, 0.3093, 0.5731, 0.3114, 0.4612, 0.3112, 0.4504, 0.3239, 0.4565, 0.33, 0.4678, 0.3131, 0.5731, 0.3114, 0.5795, 0.3093, 0.5775, 0.2938, 0.5684, 0.2929, 0.4628, 0.2954, 0.4612, 0.3112, 0.4678, 0.3131, 0.472, 0.2943, 0.5684, 0.2929, 0.5775, 0.2938, 0.5781, 0.2819, 0.5718, 0.2773, 0.4618, 0.2834, 0.4628, 0.2954, 0.472, 0.2943, 0.4681, 0.2786, 0.5219, 0.386, 0.523, 0.4336, 0.5532, 0.4331, 0.5531, 0.3905, 0.4928, 0.4345, 0.523, 0.4336, 0.5219, 0.386, 0.4909, 0.3919, 0.5531, 0.3905, 0.5532, 0.4331, 0.6098, 0.4315, 0.6048, 0.3978, 0.4359, 0.4357, 0.4928, 0.4345, 0.4909, 0.3919, 0.4393, 0.4015, 0.6048, 0.3978, 0.6098, 0.4315, 0.6482, 0.4193, 0.6268, 0.3958, 0.3965, 0.4254, 0.4359, 0.4357, 0.4393, 0.4015, 0.4169, 0.4006, 0.6268, 0.3958, 0.6482, 0.4193, 0.6921, 0.3883, 0.6628, 0.3725, 0.3503, 0.3962, 0.3965, 0.4254, 0.4169, 0.4006, 0.3793, 0.3787, 0.6628, 0.3725, 0.6921, 0.3883, 0.7263, 0.3418, 0.6974, 0.3327, 0.3128, 0.3506, 0.3503, 0.3962, 0.3793, 0.3787, 0.342, 0.3397, 0.6974, 0.3327, 0.7263, 0.3418, 0.7359, 0.3121, 0.7073, 0.3101, 0.3011, 0.3206, 0.3128, 0.3506, 0.342, 0.3397, 0.3307, 0.3169, 0.7073, 0.3101, 0.7359, 0.3121, 0.7299, 0.2564, 0.7153, 0.2654, 0.3049, 0.2611, 0.3011, 0.3206, 0.3307, 0.3169, 0.3205, 0.2703, 0.7153, 0.2654, 0.7299, 0.2564, 0.6982, 0.2169, 0.6764, 0.2332, 0.3374, 0.2192, 0.3049, 0.2611, 0.3205, 0.2703, 0.3603, 0.2359, 0.6764, 0.2332, 0.6982, 0.2169, 0.6631, 0.1907, 0.6474, 0.2005, 0.3735, 0.1919, 0.3374, 0.2192, 0.3603, 0.2359, 0.3897, 0.2019, 0.6269, 0.01561, 0.6214, 0.04809, 0.6605, 0.07608, 0.6494, 0.02238, 0.3768, 0.0753, 0.4164, 0.04763, 0.4113, 0.01513, 0.3888, 0.02159, 0.5675, 0.000144, 0.5772, 0.0328, 0.6214, 0.04809, 0.6269, 0.01561, 0.4164, 0.04763, 0.4608, 0.03266, 0.4706, 0.000144, 0.4113, 0.01513, 0.5189, 0.02489, 0.5474, 0.04172, 0.5772, 0.0328, 0.5675, 0.000144, 0.4608, 0.03266, 0.4905, 0.04167, 0.5189, 0.02489, 0.4706, 0.000144, 0.5403, 0.05381, 0.5474, 0.04172, 0.5189, 0.02489, 0.5189, 0.05029, 0.5189, 0.02489, 0.4905, 0.04167, 0.4976, 0.05377, 0.5189, 0.05029, 0.5519, 0.05834, 0.5581, 0.05387, 0.5474, 0.04172, 0.5403, 0.05381, 0.4905, 0.04167, 0.4798, 0.05378, 0.486, 0.05827, 0.4976, 0.05377, 0.5551, 0.0619, 0.577, 0.058, 0.5581, 0.05387, 0.5519, 0.05834, 0.4798, 0.05378, 0.4609, 0.05785, 0.4828, 0.06183, 0.486, 0.05827, 0.5638, 0.07659, 0.6117, 0.07827, 0.577, 0.058, 0.5551, 0.0619, 0.4609, 0.05785, 0.4259, 0.07799, 0.474, 0.07651, 0.4828, 0.06183, 0.577, 0.058, 0.6117, 0.07827, 0.6214, 0.04809, 0.5772, 0.0328, 0.4164, 0.04763, 0.4259, 0.07799, 0.4609, 0.05785, 0.4608, 0.03266, 0.577, 0.058, 0.5772, 0.0328, 0.5474, 0.04172, 0.5581, 0.05387, 0.4905, 0.04167, 0.4608, 0.03266, 0.4609, 0.05785, 0.4798, 0.05378, 0.6267, 0.1114, 0.6605, 0.07608, 0.6214, 0.04809, 0.6117, 0.07827, 0.4164, 0.04763, 0.3768, 0.0753, 0.4106, 0.1112, 0.4259, 0.07799, 0.5831, 0.1085, 0.6267, 0.1114, 0.6117, 0.07827, 0.5638, 0.07659, 0.4259, 0.07799, 0.4106, 0.1112, 0.4545, 0.1085, 0.474, 0.07651, 0.5961, 0.1334, 0.6012, 0.1479, 0.6235, 0.1468, 0.6295, 0.1305, 0.4137, 0.1472, 0.4363, 0.1482, 0.4414, 0.1336, 0.4076, 0.1306, 0.5831, 0.1085, 0.5961, 0.1334, 0.6295, 0.1305, 0.6267, 0.1114, 0.4076, 0.1306, 0.4414, 0.1336, 0.4545, 0.1085, 0.4106, 0.1112, 0.6055, 0.1651, 0.6193, 0.1598, 0.6235, 0.1468, 0.6012, 0.1479, 0.4137, 0.1472, 0.418, 0.1604, 0.432, 0.1656, 0.4363, 0.1482, 0.6055, 0.1651, 0.6474, 0.2005, 0.6631, 0.1907, 0.6193, 0.1598, 0.3735, 0.1919, 0.3897, 0.2019, 0.432, 0.1656, 0.418, 0.1604, 0.9459, 0.07957, 0.8918, 0.03692, 0.8491, 0.09973, 0.8862, 0.1218, 0.1831, 0.09213, 0.1423, 0.02147, 0.07896, 0.06072, 0.1413, 0.1125, 0.8918, 0.03692, 0.8056, 0.01079, 0.7885, 0.08083, 0.8491, 0.09973, 0.2464, 0.07651, 0.2326, 0.003484, 0.1423, 0.02147, 0.1831, 0.09213, 0.8056, 0.01079, 0.6724, 0.0222, 0.687, 0.0772, 0.7885, 0.08083, 0.3499, 0.07596, 0.366, 0.02099, 0.2326, 0.003484, 0.2464, 0.07651, 0.6724, 0.0222, 0.6494, 0.02238, 0.6605, 0.07608, 0.687, 0.0772, 0.3768, 0.0753, 0.3888, 0.02159, 0.366, 0.02099, 0.3499, 0.07596, 0.6267, 0.1114, 0.6295, 0.1305, 0.687, 0.0772, 0.6605, 0.07608, 0.3499, 0.07596, 0.4076, 0.1306, 0.4106, 0.1112, 0.3768, 0.0753, 0.7299, 0.2564, 0.789, 0.2333, 0.7602, 0.1932, 0.6982, 0.2169, 0.2716, 0.1939, 0.2413, 0.237, 0.3049, 0.2611, 0.3374, 0.2192, 0.9945, 0.1677, 0.9459, 0.07957, 0.8862, 0.1218, 0.9091, 0.1833, 0.1413, 0.1125, 0.07896, 0.06072, 0.01183, 0.1554, 0.1079, 0.1791, 0.9117, 0.4024, 0.9629, 0.3448, 0.8941, 0.3019, 0.8629, 0.3386, 0.1238, 0.3155, 0.04397, 0.367, 0.1064, 0.4327, 0.1606, 0.3568, 0.9629, 0.3448, 0.9999, 0.2546, 0.9154, 0.2598, 0.8941, 0.3019, 0.09896, 0.267, 0.000144, 0.2591, 0.04397, 0.367, 0.1238, 0.3155, 0.9999, 0.2546, 0.9945, 0.1677, 0.9091, 0.1833, 0.9154, 0.2598, 0.1079, 0.1791, 0.01183, 0.1554, 0.000144, 0.2591, 0.09896, 0.267, 0.7495, 0.3347, 0.7892, 0.3137, 0.7663, 0.3008, 0.7359, 0.3121, 0.2674, 0.3101, 0.243, 0.3256, 0.2882, 0.3465, 0.3011, 0.3206, 0.7892, 0.3137, 0.8462, 0.2934, 0.8153, 0.2764, 0.7663, 0.3008, 0.2131, 0.2852, 0.1785, 0.305, 0.243, 0.3256, 0.2674, 0.3101, 0.8462, 0.2934, 0.8735, 0.2659, 0.845, 0.2564, 0.8153, 0.2764, 0.1797, 0.2633, 0.1471, 0.2743, 0.1785, 0.305, 0.2131, 0.2852, 0.8735, 0.2659, 0.887, 0.2338, 0.8591, 0.2282, 0.845, 0.2564, 0.1628, 0.2317, 0.1315, 0.2376, 0.1471, 0.2743, 0.1797, 0.2633, 0.8424, 0.1952, 0.8591, 0.2282, 0.887, 0.2338, 0.875, 0.1847, 0.1315, 0.2376, 0.1628, 0.2317, 0.1768, 0.1962, 0.1452, 0.1827, 0.9091, 0.1833, 0.875, 0.1847, 0.887, 0.2338, 0.9154, 0.2598, 0.1315, 0.2376, 0.1452, 0.1827, 0.1079, 0.1791, 0.09896, 0.267, 0.9154, 0.2598, 0.887, 0.2338, 0.8735, 0.2659, 0.8941, 0.3019, 0.1471, 0.2743, 0.1315, 0.2376, 0.09896, 0.267, 0.1238, 0.3155, 0.8941, 0.3019, 0.8735, 0.2659, 0.8462, 0.2934, 0.8629, 0.3386, 0.1785, 0.305, 0.1471, 0.2743, 0.1238, 0.3155, 0.1606, 0.3568, 0.8629, 0.3386, 0.8462, 0.2934, 0.7892, 0.3137, 0.7943, 0.3641, 0.243, 0.3256, 0.1785, 0.305, 0.1606, 0.3568, 0.2398, 0.3826, 0.7702, 0.3795, 0.7943, 0.3641, 0.7892, 0.3137, 0.7495, 0.3347, 0.243, 0.3256, 0.2398, 0.3826, 0.2681, 0.3987, 0.2882, 0.3465, 0.8455, 0.45, 0.9117, 0.4024, 0.8629, 0.3386, 0.7943, 0.3641, 0.1606, 0.3568, 0.1064, 0.4327, 0.1853, 0.4841, 0.2398, 0.3826, 0.8159, 0.4454, 0.7702, 0.3795, 0.7557, 0.4186, 0.7706, 0.4443, 0.287, 0.4429, 0.2681, 0.3987, 0.2193, 0.4772, 0.2714, 0.4733, 0.8159, 0.4454, 0.8455, 0.45, 0.7943, 0.3641, 0.7702, 0.3795, 0.2398, 0.3826, 0.1853, 0.4841, 0.2193, 0.4772, 0.2681, 0.3987, 0.8198, 0.4681, 0.8455, 0.45, 0.8159, 0.4454, 0.1853, 0.4841, 0.2159, 0.5036, 0.2193, 0.4772, 0.7359, 0.3121, 0.7663, 0.3008, 0.789, 0.2333, 0.7299, 0.2564, 0.2413, 0.237, 0.2674, 0.3101, 0.3011, 0.3206, 0.3049, 0.2611, 0.789, 0.2333, 0.7663, 0.3008, 0.8153, 0.2764, 0.8096, 0.2339, 0.2131, 0.2852, 0.2674, 0.3101, 0.2413, 0.237, 0.2192, 0.2374, 0.8096, 0.2339, 0.8153, 0.2764, 0.845, 0.2564, 0.8293, 0.2196, 0.1797, 0.2633, 0.2131, 0.2852, 0.2192, 0.2374, 0.1991, 0.2225, 0.8424, 0.1952, 0.8293, 0.2196, 0.845, 0.2564, 0.8591, 0.2282, 0.1797, 0.2633, 0.1991, 0.2225, 0.1768, 0.1962, 0.1628, 0.2317, 0.687, 0.0772, 0.7155, 0.1397, 0.7865, 0.1176, 0.7885, 0.08083, 0.2467, 0.1148, 0.3195, 0.1394, 0.3499, 0.07596, 0.2464, 0.07651, 0.7602, 0.1932, 0.7855, 0.1523, 0.7865, 0.1176, 0.7155, 0.1397, 0.2467, 0.1148, 0.246, 0.151, 0.2716, 0.1939, 0.3195, 0.1394, 0.6982, 0.2169, 0.7602, 0.1932, 0.7155, 0.1397, 0.6631, 0.1907, 0.3195, 0.1394, 0.2716, 0.1939, 0.3374, 0.2192, 0.3735, 0.1919, 0.6631, 0.1907, 0.7155, 0.1397, 0.6295, 0.1305, 0.6235, 0.1468, 0.4076, 0.1306, 0.3195, 0.1394, 0.3735, 0.1919, 0.4137, 0.1472, 0.6295, 0.1305, 0.7155, 0.1397, 0.687, 0.0772, 0.3195, 0.1394, 0.4076, 0.1306, 0.3499, 0.07596, 0.6631, 0.1907, 0.6235, 0.1468, 0.6193, 0.1598, 0.4137, 0.1472, 0.3735, 0.1919, 0.418, 0.1604, 0.8424, 0.1952, 0.875, 0.1847, 0.8582, 0.1378, 0.8374, 0.1564, 0.1717, 0.1323, 0.1452, 0.1827, 0.1768, 0.1962, 0.1966, 0.1552, 0.9091, 0.1833, 0.8862, 0.1218, 0.8582, 0.1378, 0.875, 0.1847, 0.1717, 0.1323, 0.1413, 0.1125, 0.1079, 0.1791, 0.1452, 0.1827, 0.7855, 0.1523, 0.8374, 0.1564, 0.8582, 0.1378, 0.7865, 0.1176, 0.1717, 0.1323, 0.1966, 0.1552, 0.246, 0.151, 0.2467, 0.1148, 0.7885, 0.08083, 0.7865, 0.1176, 0.8582, 0.1378, 0.8491, 0.09973, 0.1717, 0.1323, 0.2467, 0.1148, 0.2464, 0.07651, 0.1831, 0.09213, 0.8862, 0.1218, 0.8491, 0.09973, 0.8582, 0.1378, 0.1831, 0.09213, 0.1413, 0.1125, 0.1717, 0.1323, 0.5062, 0.9049, 0.4911, 0.8817, 0.4388, 0.8702, 0.4324, 0.8949, 0.3159, 0.8682, 0.263, 0.8783, 0.2472, 0.9012, 0.3216, 0.8932, 0.5062, 0.9049, 0.6048, 0.8799, 0.5728, 0.8605, 0.4911, 0.8817, 0.1815, 0.8547, 0.1487, 0.8733, 0.2472, 0.9012, 0.263, 0.8783, 0.6048, 0.8799, 0.62, 0.7916, 0.5864, 0.794, 0.5728, 0.8605, 0.1697, 0.7875, 0.1361, 0.7841, 0.1487, 0.8733, 0.1815, 0.8547, 0.62, 0.7916, 0.5638, 0.7392, 0.549, 0.7464, 0.5864, 0.794, 0.2087, 0.7409, 0.1941, 0.7332, 0.1361, 0.7841, 0.1697, 0.7875, 0.5638, 0.7392, 0.5083, 0.6977, 0.5003, 0.7117, 0.549, 0.7464, 0.2584, 0.7075, 0.2508, 0.6932, 0.1941, 0.7332, 0.2087, 0.7409, 0.5083, 0.6977, 0.4348, 0.6589, 0.4386, 0.6807, 0.5003, 0.7117, 0.321, 0.678, 0.3253, 0.6562, 0.2508, 0.6932, 0.2584, 0.7075, 0.5003, 0.7117, 0.4386, 0.6807, 0.453, 0.7, 0.5057, 0.7309, 0.3061, 0.697, 0.321, 0.678, 0.2584, 0.7075, 0.2525, 0.7266, 0.549, 0.7464, 0.5003, 0.7117, 0.5057, 0.7309, 0.5429, 0.7558, 0.2525, 0.7266, 0.2584, 0.7075, 0.2087, 0.7409, 0.2146, 0.7504, 0.5864, 0.794, 0.549, 0.7464, 0.5429, 0.7558, 0.5681, 0.7874, 0.2146, 0.7504, 0.2087, 0.7409, 0.1697, 0.7875, 0.1883, 0.7814, 0.5728, 0.8605, 0.5864, 0.794, 0.5681, 0.7874, 0.5555, 0.8264, 0.1883, 0.7814, 0.1697, 0.7875, 0.1815, 0.8547, 0.1998, 0.8209, 0.4911, 0.8817, 0.5728, 0.8605, 0.5555, 0.8264, 0.5012, 0.8444, 0.1998, 0.8209, 0.1815, 0.8547, 0.263, 0.8783, 0.2538, 0.8405, 0.4911, 0.8817, 0.5012, 0.8444, 0.4578, 0.84, 0.4388, 0.8702, 0.2976, 0.8374, 0.2538, 0.8405, 0.263, 0.8783, 0.3159, 0.8682, 0.7602, 0.1932, 0.7832, 0.1874, 0.796, 0.177, 0.7855, 0.1523, 0.2336, 0.1756, 0.247, 0.1871, 0.2716, 0.1939, 0.246, 0.151, 0.391, 0.6119, 0.3948, 0.6861, 0.4386, 0.6807, 0.4348, 0.6589, 0.321, 0.678, 0.3648, 0.6844, 0.3699, 0.6102, 0.3253, 0.6562, 0.789, 0.2333, 0.8096, 0.2339, 0.7832, 0.1874, 0.7602, 0.1932, 0.247, 0.1871, 0.2192, 0.2374, 0.2413, 0.237, 0.2716, 0.1939, 0.3917, 0.8621, 0.4324, 0.8949, 0.4388, 0.8702, 0.4016, 0.8415, 0.3159, 0.8682, 0.3216, 0.8932, 0.3634, 0.8613, 0.354, 0.8403, 0.4386, 0.6807, 0.3948, 0.6861, 0.435, 0.7183, 0.453, 0.7, 0.3237, 0.7157, 0.3648, 0.6844, 0.321, 0.678, 0.3061, 0.697, 0.4337, 0.7297, 0.435, 0.7183, 0.3948, 0.6861, 0.3847, 0.7103, 0.3648, 0.6844, 0.3237, 0.7157, 0.3247, 0.7272, 0.3744, 0.709, 0.411, 0.7477, 0.4278, 0.7428, 0.4337, 0.7297, 0.3847, 0.7103, 0.3247, 0.7272, 0.3303, 0.7405, 0.347, 0.7458, 0.3744, 0.709, 0.4181, 0.7849, 0.411, 0.7477, 0.3847, 0.7103, 0.3847, 0.7954, 0.3744, 0.709, 0.347, 0.7458, 0.339, 0.7831, 0.3723, 0.7945, 0.4016, 0.8415, 0.4313, 0.8175, 0.4181, 0.7849, 0.3847, 0.7954, 0.339, 0.7831, 0.3248, 0.8155, 0.354, 0.8403, 0.3723, 0.7945, 0.4388, 0.8702, 0.4578, 0.84, 0.4313, 0.8175, 0.4016, 0.8415, 0.3248, 0.8155, 0.2976, 0.8374, 0.3159, 0.8682, 0.354, 0.8403, 0.8096, 0.2339, 0.8293, 0.2196, 0.8251, 0.2098, 0.8163, 0.2031, 0.1998, 0.2148, 0.1991, 0.2225, 0.2192, 0.2374, 0.2098, 0.2062, 0.8096, 0.2339, 0.8163, 0.2031, 0.8022, 0.1846, 0.7832, 0.1874, 0.2265, 0.1831, 0.2098, 0.2062, 0.2192, 0.2374, 0.247, 0.1871, 0.7832, 0.1874, 0.8022, 0.1846, 0.796, 0.177, 0.2265, 0.1831, 0.247, 0.1871, 0.2336, 0.1756, 0.4578, 0.84, 0.4734, 0.8247, 0.4485, 0.8046, 0.4313, 0.8175, 0.3079, 0.802, 0.2824, 0.8215, 0.2976, 0.8374, 0.3248, 0.8155, 0.4313, 0.8175, 0.4485, 0.8046, 0.4359, 0.7796, 0.4181, 0.7849, 0.3212, 0.7772, 0.3079, 0.802, 0.3248, 0.8155, 0.339, 0.7831, 0.4181, 0.7849, 0.4359, 0.7796, 0.4237, 0.7542, 0.411, 0.7477, 0.3341, 0.752, 0.3212, 0.7772, 0.339, 0.7831, 0.347, 0.7458, 0.411, 0.7477, 0.4237, 0.7542, 0.4379, 0.7498, 0.4278, 0.7428, 0.3199, 0.7473, 0.3341, 0.752, 0.347, 0.7458, 0.3303, 0.7405, 0.4278, 0.7428, 0.4379, 0.7498, 0.4454, 0.732, 0.4337, 0.7297, 0.3129, 0.7292, 0.3199, 0.7473, 0.3303, 0.7405, 0.3247, 0.7272, 0.4337, 0.7297, 0.4454, 0.732, 0.441, 0.7244, 0.435, 0.7183, 0.3175, 0.7217, 0.3129, 0.7292, 0.3247, 0.7272, 0.3237, 0.7157, 0.435, 0.7183, 0.441, 0.7244, 0.4553, 0.7137, 0.453, 0.7, 0.3035, 0.7107, 0.3175, 0.7217, 0.3237, 0.7157, 0.3061, 0.697, 0.5012, 0.8444, 0.5125, 0.8288, 0.4734, 0.8247, 0.4578, 0.84, 0.2824, 0.8215, 0.243, 0.8246, 0.2538, 0.8405, 0.2976, 0.8374, 0.5555, 0.8264, 0.5509, 0.8118, 0.5125, 0.8288, 0.5012, 0.8444, 0.243, 0.8246, 0.2048, 0.8064, 0.1998, 0.8209, 0.2538, 0.8405, 0.5681, 0.7874, 0.5521, 0.7877, 0.5509, 0.8118, 0.5555, 0.8264, 0.2048, 0.8064, 0.2043, 0.7822, 0.1883, 0.7814, 0.1998, 0.8209, 0.5429, 0.7558, 0.5394, 0.7645, 0.5521, 0.7877, 0.5681, 0.7874, 0.2043, 0.7822, 0.2178, 0.7593, 0.2146, 0.7504, 0.1883, 0.7814, 0.5057, 0.7309, 0.5084, 0.7431, 0.5394, 0.7645, 0.5429, 0.7558, 0.2178, 0.7593, 0.2494, 0.7387, 0.2525, 0.7266, 0.2146, 0.7504, 0.453, 0.7, 0.4553, 0.7137, 0.5084, 0.7431, 0.5057, 0.7309, 0.2494, 0.7387, 0.3035, 0.7107, 0.3061, 0.697, 0.2525, 0.7266, 0.4379, 0.7498, 0.4548, 0.7617, 0.4708, 0.7484, 0.4454, 0.732, 0.287, 0.745, 0.3027, 0.7587, 0.3199, 0.7473, 0.3129, 0.7292, 0.4548, 0.7617, 0.4754, 0.7839, 0.4889, 0.7705, 0.4708, 0.7484, 0.2683, 0.7667, 0.2814, 0.7805, 0.3027, 0.7587, 0.287, 0.745, 0.4754, 0.7839, 0.4945, 0.8025, 0.5037, 0.7876, 0.4889, 0.7705, 0.253, 0.7834, 0.2618, 0.7986, 0.2814, 0.7805, 0.2683, 0.7667, 0.4945, 0.8025, 0.5168, 0.8073, 0.5186, 0.7916, 0.5037, 0.7876, 0.2379, 0.787, 0.2392, 0.8029, 0.2618, 0.7986, 0.253, 0.7834, 0.5125, 0.8288, 0.5168, 0.8073, 0.4945, 0.8025, 0.4734, 0.8247, 0.2618, 0.7986, 0.2392, 0.8029, 0.243, 0.8246, 0.2824, 0.8215, 0.4485, 0.8046, 0.4734, 0.8247, 0.4945, 0.8025, 0.4754, 0.7839, 0.2618, 0.7986, 0.2824, 0.8215, 0.3079, 0.802, 0.2814, 0.7805, 0.4485, 0.8046, 0.4754, 0.7839, 0.4548, 0.7617, 0.4359, 0.7796, 0.3027, 0.7587, 0.2814, 0.7805, 0.3079, 0.802, 0.3212, 0.7772, 0.4379, 0.7498, 0.4237, 0.7542, 0.4359, 0.7796, 0.4548, 0.7617, 0.3212, 0.7772, 0.3341, 0.752, 0.3199, 0.7473, 0.3027, 0.7587, 0.441, 0.7244, 0.4454, 0.732, 0.4708, 0.7484, 0.4553, 0.7137, 0.287, 0.745, 0.3129, 0.7292, 0.3175, 0.7217, 0.3035, 0.7107, 0.5084, 0.7431, 0.4553, 0.7137, 0.4708, 0.7484, 0.4889, 0.7705, 0.287, 0.745, 0.3035, 0.7107, 0.2494, 0.7387, 0.2683, 0.7667, 0.5394, 0.7645, 0.5084, 0.7431, 0.4889, 0.7705, 0.5037, 0.7876, 0.2683, 0.7667, 0.2494, 0.7387, 0.2178, 0.7593, 0.253, 0.7834, 0.5521, 0.7877, 0.5394, 0.7645, 0.5037, 0.7876, 0.5186, 0.7916, 0.253, 0.7834, 0.2178, 0.7593, 0.2043, 0.7822, 0.2379, 0.787, 0.5509, 0.8118, 0.5521, 0.7877, 0.5186, 0.7916, 0.5168, 0.8073, 0.2379, 0.787, 0.2043, 0.7822, 0.2048, 0.8064, 0.2392, 0.8029, 0.5125, 0.8288, 0.5509, 0.8118, 0.5168, 0.8073, 0.2048, 0.8064, 0.243, 0.8246, 0.2392, 0.8029, 0.5083, 0.6977, 0.5434, 0.6835, 0.4841, 0.6288, 0.4348, 0.6589, 0.2769, 0.6251, 0.2161, 0.6781, 0.2508, 0.6932, 0.3253, 0.6562, 0.5638, 0.7392, 0.5811, 0.7269, 0.5434, 0.6835, 0.5083, 0.6977, 0.2161, 0.6781, 0.1772, 0.7204, 0.1941, 0.7332, 0.2508, 0.6932, 0.62, 0.7916, 0.6167, 0.76, 0.5811, 0.7269, 0.5638, 0.7392, 0.1772, 0.7204, 0.1404, 0.7524, 0.1361, 0.7841, 0.1941, 0.7332, 0.7075, 0.7599, 0.6606, 0.7412, 0.6167, 0.76, 0.62, 0.7916, 0.1404, 0.7524, 0.09704, 0.7321, 0.04953, 0.7488, 0.1361, 0.7841, 0.7455, 0.6521, 0.6773, 0.6704, 0.6606, 0.7412, 0.7075, 0.7599, 0.09704, 0.7321, 0.08356, 0.662, 0.01941, 0.6397, 0.04953, 0.7488, 0.7408, 0.5724, 0.6714, 0.5927, 0.6773, 0.6704, 0.7455, 0.6521, 0.08356, 0.662, 0.09282, 0.5899, 0.03366, 0.5644, 0.01941, 0.6397, 0.6773, 0.6704, 0.6714, 0.5927, 0.4841, 0.6288, 0.5434, 0.6835, 0.2769, 0.6251, 0.09282, 0.5899, 0.08356, 0.662, 0.2161, 0.6781, 0.6773, 0.6704, 0.5434, 0.6835, 0.5811, 0.7269, 0.6606, 0.7412, 0.1772, 0.7204, 0.2161, 0.6781, 0.08356, 0.662, 0.09704, 0.7321, 0.6606, 0.7412, 0.5811, 0.7269, 0.6167, 0.76, 0.1772, 0.7204, 0.09704, 0.7321, 0.1404, 0.7524, 0.8424, 0.1952, 0.8347, 0.207, 0.8346, 0.2069, 0.8293, 0.2196, 0.03366, 0.5644, 0.09282, 0.5899, 0.145, 0.5626, 0.05122, 0.5227, 0.6204, 0.5657, 0.4981, 0.5523, 0.4841, 0.6288, 0.6714, 0.5927, 0.2769, 0.6251, 0.2642, 0.5501, 0.145, 0.5626, 0.09282, 0.5899, 0.391, 0.6119, 0.4348, 0.6589, 0.4841, 0.6288, 0.4981, 0.5523, 0.2769, 0.6251, 0.3253, 0.6562, 0.3699, 0.6102, 0.2642, 0.5501])
me_suzanne_001.use_remesh_fix_poles = True
me_suzanne_001.use_remesh_preserve_attributes = False
me_suzanne_001.use_mirror_vertex_groups = False
me_suzanne_001.update()
me_plane = bpy.data.meshes.new('Plane')
me_plane.from_pydata([(-11.38, -11.38, 0.3451), (11.38, -11.38, 0.158), (-11.38, 11.38, 0.1919), (11.38, 11.38, 2.004), (-11.38, 9.486, 0.4584), (-11.38, 7.589, 0.3894), (-11.38, 5.691, 0.3796), (-11.38, 3.794, 0.1997), (-11.38, 1.897, 0.2916), (-11.38, -8.481e-07, 0.6447), (-11.38, -1.897, 1.033), (-11.38, -3.794, 1.331), (-11.38, -5.691, 1.279), (-11.38, -7.589, 1.007), (-11.38, -9.486, 0.7042), (-9.486, -11.38, 0.5915), (-7.589, -11.38, 0.8265), (-5.691, -11.38, 1.008), (-3.794, -11.38, 1.003), (-1.897, -11.38, 0.7998), (8.481e-07, -11.38, 0.5079), (1.897, -11.38, 0.2322), (3.794, -11.38, 0.1577), (5.691, -11.38, 0.2283), (7.589, -11.38, 0.2808), (9.486, -11.38, 0.2708), (11.38, -9.486, 0.2688), (11.38, -7.589, 0.2649), (11.38, -5.691, 0.3128), (11.38, -3.794, 0.1512), (11.38, -1.897, 0.04922), (11.38, 8.481e-07, 0.03586), (11.38, 1.897, 0.04489), (11.38, 3.794, 0.1286), (11.38, 5.691, 0.4022), (11.38, 7.589, 1.256), (11.38, 9.486, 1.756), (9.486, 11.38, 1.632), (7.589, 11.38, 1.011), (5.691, 11.38, 0.4742), (3.794, 11.38, 0.1025), (1.897, 11.38, 0.0), (-8.481e-07, 11.38, 0.0), (-1.897, 11.38, 0.05518), (-3.794, 11.38, 0.237), (-5.691, 11.38, 0.4126), (-7.589, 11.38, 0.5645), (-9.486, 11.38, 0.6045), (-9.486, -9.486, 0.7882), (-9.486, -7.589, 0.9887), (-9.486, -5.691, 1.208), (-9.486, -3.794, 1.176), (-9.486, -1.897, 0.8829), (-9.486, 8.481e-07, 0.5767), (-9.486, 1.897, 0.3099), (-9.486, 3.794, 0.3264), (-9.486, 5.691, 0.592), (-9.486, 7.589, 0.6741), (-9.486, 9.486, 0.5291), (-7.589, -9.486, 0.9783), (-7.589, -7.589, 0.8894), (-7.589, -5.691, 1.065), (-7.589, -3.794, 0.8324), (-7.589, -1.897, 0.54), (-7.589, 8.481e-07, 0.347), (-7.589, 1.897, 0.2273), (-7.589, 3.794, 0.3808), (-7.589, 5.691, 0.6119), (-7.589, 7.589, 0.7251), (-7.589, 9.486, 0.7608), (-5.691, -9.486, 1.006), (-5.691, -7.589, 0.8701), (-5.691, -5.691, 0.6275), (-5.691, -3.794, 0.4304), (-5.691, -1.897, 0.3051), (-5.691, 8.481e-07, 0.1107), (-5.691, 1.897, 0.1175), (-5.691, 3.794, 0.3212), (-5.691, 5.691, 0.5205), (-5.691, 7.589, 0.6398), (-5.691, 9.486, 0.5796), (-3.794, -9.486, 0.9727), (-3.794, -7.589, 0.6807), (-3.794, -5.691, 0.2583), (-3.794, -3.794, 0.07677), (-3.794, -1.897, 0.08631), (-3.794, 8.481e-07, 0.02218), (-3.794, 1.897, 0.04577), (-3.794, 3.794, 0.1838), (-3.794, 5.691, 0.3218), (-3.794, 7.589, 0.3897), (-3.794, 9.486, 0.3787), (-1.897, -9.486, 0.7149), (-1.897, -7.589, 0.4902), (-1.897, -5.691, 0.195), (-1.897, -3.794, 0.03215), (-1.897, -1.897, 0.02884), (-1.897, 8.481e-07, 5.96e-06), (-1.897, 1.897, 0.0001433), (-1.897, 3.794, 0.04577), (-1.897, 5.691, 0.1162), (-1.897, 7.589, 0.1478), (-1.897, 9.486, 0.1202), (7.067e-07, -9.486, 0.4333), (5.654e-07, -7.589, 0.2656), (4.24e-07, -5.691, 0.08198), (2.827e-07, -3.794, 0.008541), (1.413e-07, -1.897, 0.0), (0.0, 8.481e-07, 0.0), (-1.413e-07, 1.897, 0.0), (-2.827e-07, 3.794, 0.0), (-4.24e-07, 5.691, 0.002657), (-5.654e-07, 7.589, 0.008373), (-7.067e-07, 9.486, 0.002657), (1.897, -9.486, 0.2647), (1.897, -7.589, 0.187), (1.897, -5.691, 0.1268), (1.897, -3.794, 0.0565), (1.897, -1.897, 0.009497), (1.897, 8.481e-07, 1.645e-05), (1.897, 1.897, 0.0), (1.897, 3.794, 0.0), (1.897, 5.691, 0.0003854), (1.897, 7.589, 0.003727), (1.897, 9.486, 0.001786), (3.794, -9.486, 0.297), (3.794, -7.589, 0.3436), (3.794, -5.691, 0.2364), (3.794, -3.794, 0.2052), (3.794, -1.897, 0.1061), (3.794, 8.481e-07, 0.0007386), (3.794, 1.897, 0.0007774), (3.794, 3.794, 0.08158), (3.794, 5.691, 0.07554), (3.794, 7.589, 0.09841), (3.794, 9.486, 0.06361), (5.691, -9.486, 0.415), (5.691, -7.589, 0.4847), (5.691, -5.691, 0.5035), (5.691, -3.794, 0.3087), (5.691, -1.897, 0.124), (5.691, 8.481e-07, 0.02745), (5.691, 1.897, 0.05099), (5.691, 3.794, 0.04262), (5.691, 5.691, 0.2392), (5.691, 7.589, 0.2731), (5.691, 9.486, 0.504), (7.589, -9.486, 0.5327), (7.589, -7.589, 0.4866), (7.589, -5.691, 0.6361), (7.589, -3.794, 0.3634), (7.589, -1.897, 0.1628), (7.589, 8.481e-07, 0.06229), (7.589, 1.897, 0.0937), (7.589, 3.794, 0.2674), (7.589, 5.691, 0.2432), (7.589, 7.589, 0.6773), (7.589, 9.486, 1.172), (9.486, -9.486, 0.3594), (9.486, -7.589, 0.5387), (9.486, -5.691, 0.4166), (9.486, -3.794, 0.3006), (9.486, -1.897, 0.1596), (9.486, 8.481e-07, 0.0421), (9.486, 1.897, 0.1054), (9.486, 3.794, 0.09363), (9.486, 5.691, 0.5891), (9.486, 7.589, 1.416), (9.486, 9.486, 1.585), (-0.7094, 12.81, -0.3235), (-2.521, 7.404, -0.3235), (-6.143, 6.602, -0.3235), (-6.915, 2.95, -0.3235), (-11.76, 0.3963, -0.3235), (-0.7094, 12.81, 3.347), (-2.521, 7.404, 3.347), (-6.143, 6.602, 3.347), (-6.915, 2.95, 3.347), (-11.76, 0.3963, 3.347), (-10.42, 21.04, 3.391), (-12.24, 15.64, 3.391), (-15.86, 14.83, 3.391), (-16.63, 11.18, 3.391), (-21.47, 8.628, 3.391)], [], [(168, 37, 3, 36), (4, 2, 47, 58), (58, 47, 46, 69), (69, 46, 45, 80), (80, 45, 44, 91), (91, 44, 43, 102), (102, 43, 42, 113), (113, 42, 41, 124), (124, 41, 40, 135), (135, 40, 39, 146), (146, 39, 38, 157), (157, 38, 37, 168), (0, 14, 48, 15), (14, 13, 49, 48), (13, 12, 50, 49), (12, 11, 51, 50), (11, 10, 52, 51), (10, 9, 53, 52), (9, 8, 54, 53), (8, 7, 55, 54), (7, 6, 56, 55), (6, 5, 57, 56), (5, 4, 58, 57), (15, 48, 59, 16), (48, 49, 60, 59), (49, 50, 61, 60), (50, 51, 62, 61), (51, 52, 63, 62), (52, 53, 64, 63), (53, 54, 65, 64), (54, 55, 66, 65), (55, 56, 67, 66), (56, 57, 68, 67), (57, 58, 69, 68), (16, 59, 70, 17), (59, 60, 71, 70), (60, 61, 72, 71), (61, 62, 73, 72), (62, 63, 74, 73), (63, 64, 75, 74), (64, 65, 76, 75), (65, 66, 77, 76), (66, 67, 78, 77), (67, 68, 79, 78), (68, 69, 80, 79), (17, 70, 81, 18), (70, 71, 82, 81), (71, 72, 83, 82), (72, 73, 84, 83), (73, 74, 85, 84), (74, 75, 86, 85), (75, 76, 87, 86), (76, 77, 88, 87), (77, 78, 89, 88), (78, 79, 90, 89), (79, 80, 91, 90), (18, 81, 92, 19), (81, 82, 93, 92), (82, 83, 94, 93), (83, 84, 95, 94), (84, 85, 96, 95), (85, 86, 97, 96), (86, 87, 98, 97), (87, 88, 99, 98), (88, 89, 100, 99), (89, 90, 101, 100), (90, 91, 102, 101), (19, 92, 103, 20), (92, 93, 104, 103), (93, 94, 105, 104), (94, 95, 106, 105), (95, 96, 107, 106), (96, 97, 108, 107), (97, 98, 109, 108), (98, 99, 110, 109), (99, 100, 111, 110), (100, 101, 112, 111), (101, 102, 113, 112), (20, 103, 114, 21), (103, 104, 115, 114), (104, 105, 116, 115), (105, 106, 117, 116), (106, 107, 118, 117), (107, 108, 119, 118), (108, 109, 120, 119), (109, 110, 121, 120), (110, 111, 122, 121), (111, 112, 123, 122), (112, 113, 124, 123), (21, 114, 125, 22), (114, 115, 126, 125), (115, 116, 127, 126), (116, 117, 128, 127), (117, 118, 129, 128), (118, 119, 130, 129), (119, 120, 131, 130), (120, 121, 132, 131), (121, 122, 133, 132), (122, 123, 134, 133), (123, 124, 135, 134), (22, 125, 136, 23), (125, 126, 137, 136), (126, 127, 138, 137), (127, 128, 139, 138), (128, 129, 140, 139), (129, 130, 141, 140), (130, 131, 142, 141), (131, 132, 143, 142), (132, 133, 144, 143), (133, 134, 145, 144), (134, 135, 146, 145), (23, 136, 147, 24), (136, 137, 148, 147), (137, 138, 149, 148), (138, 139, 150, 149), (139, 140, 151, 150), (140, 141, 152, 151), (141, 142, 153, 152), (142, 143, 154, 153), (143, 144, 155, 154), (144, 145, 156, 155), (145, 146, 157, 156), (24, 147, 158, 25), (147, 148, 159, 158), (148, 149, 160, 159), (149, 150, 161, 160), (150, 151, 162, 161), (151, 152, 163, 162), (152, 153, 164, 163), (153, 154, 165, 164), (154, 155, 166, 165), (155, 156, 167, 166), (156, 157, 168, 167), (25, 158, 26, 1), (158, 159, 27, 26), (159, 160, 28, 27), (160, 161, 29, 28), (161, 162, 30, 29), (162, 163, 31, 30), (163, 164, 32, 31), (164, 165, 33, 32), (165, 166, 34, 33), (166, 167, 35, 34), (167, 168, 36, 35), (171, 172, 177, 176), (169, 170, 175, 174), (172, 173, 178, 177), (170, 171, 176, 175), (174, 175, 180, 179), (177, 178, 183, 182), (175, 176, 181, 180), (176, 177, 182, 181)])
_uv = me_plane.uv_layers.new(name='UVMap')
_uv.uv.foreach_set('vector', [0.9167, 0.9167, 0.9167, 1.0, 1.0, 1.0, 1.0, 0.9167, 0.0, 0.9167, 0.0, 1.0, 0.08333, 1.0, 0.08333, 0.9167, 0.08333, 0.9167, 0.08333, 1.0, 0.1667, 1.0, 0.1667, 0.9167, 0.1667, 0.9167, 0.1667, 1.0, 0.25, 1.0, 0.25, 0.9167, 0.25, 0.9167, 0.25, 1.0, 0.3333, 1.0, 0.3333, 0.9167, 0.3333, 0.9167, 0.3333, 1.0, 0.4167, 1.0, 0.4167, 0.9167, 0.4167, 0.9167, 0.4167, 1.0, 0.5, 1.0, 0.5, 0.9167, 0.5, 0.9167, 0.5, 1.0, 0.5833, 1.0, 0.5833, 0.9167, 0.5833, 0.9167, 0.5833, 1.0, 0.6667, 1.0, 0.6667, 0.9167, 0.6667, 0.9167, 0.6667, 1.0, 0.75, 1.0, 0.75, 0.9167, 0.75, 0.9167, 0.75, 1.0, 0.8333, 1.0, 0.8333, 0.9167, 0.8333, 0.9167, 0.8333, 1.0, 0.9167, 1.0, 0.9167, 0.9167, 0.0, 0.0, 0.0, 0.08333, 0.08333, 0.08333, 0.08333, 0.0, 0.0, 0.08333, 0.0, 0.1667, 0.08333, 0.1667, 0.08333, 0.08333, 0.0, 0.1667, 0.0, 0.25, 0.08333, 0.25, 0.08333, 0.1667, 0.0, 0.25, 0.0, 0.3333, 0.08333, 0.3333, 0.08333, 0.25, 0.0, 0.3333, 0.0, 0.4167, 0.08333, 0.4167, 0.08333, 0.3333, 0.0, 0.4167, 0.0, 0.5, 0.08333, 0.5, 0.08333, 0.4167, 0.0, 0.5, 0.0, 0.5833, 0.08333, 0.5833, 0.08333, 0.5, 0.0, 0.5833, 0.0, 0.6667, 0.08333, 0.6667, 0.08333, 0.5833, 0.0, 0.6667, 0.0, 0.75, 0.08333, 0.75, 0.08333, 0.6667, 0.0, 0.75, 0.0, 0.8333, 0.08333, 0.8333, 0.08333, 0.75, 0.0, 0.8333, 0.0, 0.9167, 0.08333, 0.9167, 0.08333, 0.8333, 0.08333, 0.0, 0.08333, 0.08333, 0.1667, 0.08333, 0.1667, 0.0, 0.08333, 0.08333, 0.08333, 0.1667, 0.1667, 0.1667, 0.1667, 0.08333, 0.08333, 0.1667, 0.08333, 0.25, 0.1667, 0.25, 0.1667, 0.1667, 0.08333, 0.25, 0.08333, 0.3333, 0.1667, 0.3333, 0.1667, 0.25, 0.08333, 0.3333, 0.08333, 0.4167, 0.1667, 0.4167, 0.1667, 0.3333, 0.08333, 0.4167, 0.08333, 0.5, 0.1667, 0.5, 0.1667, 0.4167, 0.08333, 0.5, 0.08333, 0.5833, 0.1667, 0.5833, 0.1667, 0.5, 0.08333, 0.5833, 0.08333, 0.6667, 0.1667, 0.6667, 0.1667, 0.5833, 0.08333, 0.6667, 0.08333, 0.75, 0.1667, 0.75, 0.1667, 0.6667, 0.08333, 0.75, 0.08333, 0.8333, 0.1667, 0.8333, 0.1667, 0.75, 0.08333, 0.8333, 0.08333, 0.9167, 0.1667, 0.9167, 0.1667, 0.8333, 0.1667, 0.0, 0.1667, 0.08333, 0.25, 0.08333, 0.25, 0.0, 0.1667, 0.08333, 0.1667, 0.1667, 0.25, 0.1667, 0.25, 0.08333, 0.1667, 0.1667, 0.1667, 0.25, 0.25, 0.25, 0.25, 0.1667, 0.1667, 0.25, 0.1667, 0.3333, 0.25, 0.3333, 0.25, 0.25, 0.1667, 0.3333, 0.1667, 0.4167, 0.25, 0.4167, 0.25, 0.3333, 0.1667, 0.4167, 0.1667, 0.5, 0.25, 0.5, 0.25, 0.4167, 0.1667, 0.5, 0.1667, 0.5833, 0.25, 0.5833, 0.25, 0.5, 0.1667, 0.5833, 0.1667, 0.6667, 0.25, 0.6667, 0.25, 0.5833, 0.1667, 0.6667, 0.1667, 0.75, 0.25, 0.75, 0.25, 0.6667, 0.1667, 0.75, 0.1667, 0.8333, 0.25, 0.8333, 0.25, 0.75, 0.1667, 0.8333, 0.1667, 0.9167, 0.25, 0.9167, 0.25, 0.8333, 0.25, 0.0, 0.25, 0.08333, 0.3333, 0.08333, 0.3333, 0.0, 0.25, 0.08333, 0.25, 0.1667, 0.3333, 0.1667, 0.3333, 0.08333, 0.25, 0.1667, 0.25, 0.25, 0.3333, 0.25, 0.3333, 0.1667, 0.25, 0.25, 0.25, 0.3333, 0.3333, 0.3333, 0.3333, 0.25, 0.25, 0.3333, 0.25, 0.4167, 0.3333, 0.4167, 0.3333, 0.3333, 0.25, 0.4167, 0.25, 0.5, 0.3333, 0.5, 0.3333, 0.4167, 0.25, 0.5, 0.25, 0.5833, 0.3333, 0.5833, 0.3333, 0.5, 0.25, 0.5833, 0.25, 0.6667, 0.3333, 0.6667, 0.3333, 0.5833, 0.25, 0.6667, 0.25, 0.75, 0.3333, 0.75, 0.3333, 0.6667, 0.25, 0.75, 0.25, 0.8333, 0.3333, 0.8333, 0.3333, 0.75, 0.25, 0.8333, 0.25, 0.9167, 0.3333, 0.9167, 0.3333, 0.8333, 0.3333, 0.0, 0.3333, 0.08333, 0.4167, 0.08333, 0.4167, 0.0, 0.3333, 0.08333, 0.3333, 0.1667, 0.4167, 0.1667, 0.4167, 0.08333, 0.3333, 0.1667, 0.3333, 0.25, 0.4167, 0.25, 0.4167, 0.1667, 0.3333, 0.25, 0.3333, 0.3333, 0.4167, 0.3333, 0.4167, 0.25, 0.3333, 0.3333, 0.3333, 0.4167, 0.4167, 0.4167, 0.4167, 0.3333, 0.3333, 0.4167, 0.3333, 0.5, 0.4167, 0.5, 0.4167, 0.4167, 0.3333, 0.5, 0.3333, 0.5833, 0.4167, 0.5833, 0.4167, 0.5, 0.3333, 0.5833, 0.3333, 0.6667, 0.4167, 0.6667, 0.4167, 0.5833, 0.3333, 0.6667, 0.3333, 0.75, 0.4167, 0.75, 0.4167, 0.6667, 0.3333, 0.75, 0.3333, 0.8333, 0.4167, 0.8333, 0.4167, 0.75, 0.3333, 0.8333, 0.3333, 0.9167, 0.4167, 0.9167, 0.4167, 0.8333, 0.4167, 0.0, 0.4167, 0.08333, 0.5, 0.08333, 0.5, 0.0, 0.4167, 0.08333, 0.4167, 0.1667, 0.5, 0.1667, 0.5, 0.08333, 0.4167, 0.1667, 0.4167, 0.25, 0.5, 0.25, 0.5, 0.1667, 0.4167, 0.25, 0.4167, 0.3333, 0.5, 0.3333, 0.5, 0.25, 0.4167, 0.3333, 0.4167, 0.4167, 0.5, 0.4167, 0.5, 0.3333, 0.4167, 0.4167, 0.4167, 0.5, 0.5, 0.5, 0.5, 0.4167, 0.4167, 0.5, 0.4167, 0.5833, 0.5, 0.5833, 0.5, 0.5, 0.4167, 0.5833, 0.4167, 0.6667, 0.5, 0.6667, 0.5, 0.5833, 0.4167, 0.6667, 0.4167, 0.75, 0.5, 0.75, 0.5, 0.6667, 0.4167, 0.75, 0.4167, 0.8333, 0.5, 0.8333, 0.5, 0.75, 0.4167, 0.8333, 0.4167, 0.9167, 0.5, 0.9167, 0.5, 0.8333, 0.5, 0.0, 0.5, 0.08333, 0.5833, 0.08333, 0.5833, 0.0, 0.5, 0.08333, 0.5, 0.1667, 0.5833, 0.1667, 0.5833, 0.08333, 0.5, 0.1667, 0.5, 0.25, 0.5833, 0.25, 0.5833, 0.1667, 0.5, 0.25, 0.5, 0.3333, 0.5833, 0.3333, 0.5833, 0.25, 0.5, 0.3333, 0.5, 0.4167, 0.5833, 0.4167, 0.5833, 0.3333, 0.5, 0.4167, 0.5, 0.5, 0.5833, 0.5, 0.5833, 0.4167, 0.5, 0.5, 0.5, 0.5833, 0.5833, 0.5833, 0.5833, 0.5, 0.5, 0.5833, 0.5, 0.6667, 0.5833, 0.6667, 0.5833, 0.5833, 0.5, 0.6667, 0.5, 0.75, 0.5833, 0.75, 0.5833, 0.6667, 0.5, 0.75, 0.5, 0.8333, 0.5833, 0.8333, 0.5833, 0.75, 0.5, 0.8333, 0.5, 0.9167, 0.5833, 0.9167, 0.5833, 0.8333, 0.5833, 0.0, 0.5833, 0.08333, 0.6667, 0.08333, 0.6667, 0.0, 0.5833, 0.08333, 0.5833, 0.1667, 0.6667, 0.1667, 0.6667, 0.08333, 0.5833, 0.1667, 0.5833, 0.25, 0.6667, 0.25, 0.6667, 0.1667, 0.5833, 0.25, 0.5833, 0.3333, 0.6667, 0.3333, 0.6667, 0.25, 0.5833, 0.3333, 0.5833, 0.4167, 0.6667, 0.4167, 0.6667, 0.3333, 0.5833, 0.4167, 0.5833, 0.5, 0.6667, 0.5, 0.6667, 0.4167, 0.5833, 0.5, 0.5833, 0.5833, 0.6667, 0.5833, 0.6667, 0.5, 0.5833, 0.5833, 0.5833, 0.6667, 0.6667, 0.6667, 0.6667, 0.5833, 0.5833, 0.6667, 0.5833, 0.75, 0.6667, 0.75, 0.6667, 0.6667, 0.5833, 0.75, 0.5833, 0.8333, 0.6667, 0.8333, 0.6667, 0.75, 0.5833, 0.8333, 0.5833, 0.9167, 0.6667, 0.9167, 0.6667, 0.8333, 0.6667, 0.0, 0.6667, 0.08333, 0.75, 0.08333, 0.75, 0.0, 0.6667, 0.08333, 0.6667, 0.1667, 0.75, 0.1667, 0.75, 0.08333, 0.6667, 0.1667, 0.6667, 0.25, 0.75, 0.25, 0.75, 0.1667, 0.6667, 0.25, 0.6667, 0.3333, 0.75, 0.3333, 0.75, 0.25, 0.6667, 0.3333, 0.6667, 0.4167, 0.75, 0.4167, 0.75, 0.3333, 0.6667, 0.4167, 0.6667, 0.5, 0.75, 0.5, 0.75, 0.4167, 0.6667, 0.5, 0.6667, 0.5833, 0.75, 0.5833, 0.75, 0.5, 0.6667, 0.5833, 0.6667, 0.6667, 0.75, 0.6667, 0.75, 0.5833, 0.6667, 0.6667, 0.6667, 0.75, 0.75, 0.75, 0.75, 0.6667, 0.6667, 0.75, 0.6667, 0.8333, 0.75, 0.8333, 0.75, 0.75, 0.6667, 0.8333, 0.6667, 0.9167, 0.75, 0.9167, 0.75, 0.8333, 0.75, 0.0, 0.75, 0.08333, 0.8333, 0.08333, 0.8333, 0.0, 0.75, 0.08333, 0.75, 0.1667, 0.8333, 0.1667, 0.8333, 0.08333, 0.75, 0.1667, 0.75, 0.25, 0.8333, 0.25, 0.8333, 0.1667, 0.75, 0.25, 0.75, 0.3333, 0.8333, 0.3333, 0.8333, 0.25, 0.75, 0.3333, 0.75, 0.4167, 0.8333, 0.4167, 0.8333, 0.3333, 0.75, 0.4167, 0.75, 0.5, 0.8333, 0.5, 0.8333, 0.4167, 0.75, 0.5, 0.75, 0.5833, 0.8333, 0.5833, 0.8333, 0.5, 0.75, 0.5833, 0.75, 0.6667, 0.8333, 0.6667, 0.8333, 0.5833, 0.75, 0.6667, 0.75, 0.75, 0.8333, 0.75, 0.8333, 0.6667, 0.75, 0.75, 0.75, 0.8333, 0.8333, 0.8333, 0.8333, 0.75, 0.75, 0.8333, 0.75, 0.9167, 0.8333, 0.9167, 0.8333, 0.8333, 0.8333, 0.0, 0.8333, 0.08333, 0.9167, 0.08333, 0.9167, 0.0, 0.8333, 0.08333, 0.8333, 0.1667, 0.9167, 0.1667, 0.9167, 0.08333, 0.8333, 0.1667, 0.8333, 0.25, 0.9167, 0.25, 0.9167, 0.1667, 0.8333, 0.25, 0.8333, 0.3333, 0.9167, 0.3333, 0.9167, 0.25, 0.8333, 0.3333, 0.8333, 0.4167, 0.9167, 0.4167, 0.9167, 0.3333, 0.8333, 0.4167, 0.8333, 0.5, 0.9167, 0.5, 0.9167, 0.4167, 0.8333, 0.5, 0.8333, 0.5833, 0.9167, 0.5833, 0.9167, 0.5, 0.8333, 0.5833, 0.8333, 0.6667, 0.9167, 0.6667, 0.9167, 0.5833, 0.8333, 0.6667, 0.8333, 0.75, 0.9167, 0.75, 0.9167, 0.6667, 0.8333, 0.75, 0.8333, 0.8333, 0.9167, 0.8333, 0.9167, 0.75, 0.8333, 0.8333, 0.8333, 0.9167, 0.9167, 0.9167, 0.9167, 0.8333, 0.9167, 0.0, 0.9167, 0.08333, 1.0, 0.08333, 1.0, 0.0, 0.9167, 0.08333, 0.9167, 0.1667, 1.0, 0.1667, 1.0, 0.08333, 0.9167, 0.1667, 0.9167, 0.25, 1.0, 0.25, 1.0, 0.1667, 0.9167, 0.25, 0.9167, 0.3333, 1.0, 0.3333, 1.0, 0.25, 0.9167, 0.3333, 0.9167, 0.4167, 1.0, 0.4167, 1.0, 0.3333, 0.9167, 0.4167, 0.9167, 0.5, 1.0, 0.5, 1.0, 0.4167, 0.9167, 0.5, 0.9167, 0.5833, 1.0, 0.5833, 1.0, 0.5, 0.9167, 0.5833, 0.9167, 0.6667, 1.0, 0.6667, 1.0, 0.5833, 0.9167, 0.6667, 0.9167, 0.75, 1.0, 0.75, 1.0, 0.6667, 0.9167, 0.75, 0.9167, 0.8333, 1.0, 0.8333, 1.0, 0.75, 0.9167, 0.8333, 0.9167, 0.9167, 1.0, 0.9167, 1.0, 0.8333, 0.0, 0.0, 0.0, 0.0, 0.0, 0.0, 0.0, 0.0, 0.0, 0.0, 0.0, 0.0, 0.0, 0.0, 0.0, 0.0, 0.0, 0.0, 0.0, 0.0, 0.0, 0.0, 0.0, 0.0, 0.0, 0.0, 0.0, 0.0, 0.0, 0.0, 0.0, 0.0, 0.0, 0.0, 0.0, 0.0, 0.0, 0.0, 0.0, 0.0, 0.0, 0.0, 0.0, 0.0, 0.0, 0.0, 0.0, 0.0, 0.0, 0.0, 0.0, 0.0, 0.0, 0.0, 0.0, 0.0, 0.0, 0.0, 0.0, 0.0, 0.0, 0.0, 0.0, 0.0])
me_plane.use_remesh_fix_poles = True
me_plane.use_remesh_preserve_attributes = False
me_plane.use_mirror_vertex_groups = False
me_plane.update()

# ---- objects
ob_cube = bpy.data.objects.new('Cube', me_cube_001)
ob_suzanne = bpy.data.objects.new('Suzanne', me_suzanne)
ob_cube_001 = bpy.data.objects.new('Cube.001', me_cube_003)
ob_suzanne_001 = bpy.data.objects.new('Suzanne.001', me_suzanne_001)
ob_plane = bpy.data.objects.new('Plane', me_plane)

# ---- transforms, parenting, visibility, modifiers, constraints
ob_cube.location = (0.0, 0.0, 0.0)
ob_cube.scale = (1.024, 1.024, 1.024)
ob_cube.lineart.crease_threshold = 0.0
ob_suzanne.location = (0.0, 0.0, 0.0)
ob_suzanne.lineart.crease_threshold = 0.0
ob_cube_001.location = (0.0, 0.0, 0.0)
ob_cube_001.scale = (1.024, 1.024, 1.024)
ob_cube_001.lineart.crease_threshold = 0.0
ob_suzanne_001.location = (0.0, 0.0, 0.0)
ob_suzanne_001.lineart.crease_threshold = 0.0
ob_plane.location = (0.0, 0.0, 0.0)
ob_plane.lineart.crease_threshold = 0.0

# ---- collection membership
col_collection.objects.link(ob_cube)
col_collection.objects.link(ob_suzanne)
col_collection.objects.link(ob_cube_001)
col_collection.objects.link(ob_suzanne_001)
col_collection.objects.link(ob_plane)

# ---- scene / render settings (as saved in the file)
scene.frame_start = 1; scene.frame_end = 250; scene.frame_set(1)
scene.render.engine = 'BLENDER_EEVEE_NEXT'
scene.cycles.use_denoising = False
scene.cycles.samples = 128
scene.cycles.sampling_pattern = 'TABULATED_SOBOL'
scene.cycles.use_adaptive_sampling = False
scene.cycles.use_light_tree = False
scene.view_settings.view_transform = 'Filmic'
bpy.context.view_layer.update()

# ---- added for rendering (the .blend has no active camera and no usable light): camera, sun
cam_auto = bpy.data.cameras.new('AutoCamera')
cam_auto.lens = 50.0
cam_auto.sensor_width = 36.0
cam_auto.clip_end = 1000.0
ob_auto_camera = bpy.data.objects.new('AutoCamera', cam_auto)
scene.collection.objects.link(ob_auto_camera)
ob_auto_camera.location = (37.8558, -46.6509, 35.5121)
ob_auto_camera.rotation_euler = (1.09748, -7.21219e-08, 0.694738)
scene.camera = ob_auto_camera
light_auto_sun = bpy.data.lights.new('AutoSun', 'SUN')
light_auto_sun.energy = 3.0
light_auto_sun.angle = 0.0523599
ob_auto_sun = bpy.data.objects.new('AutoSun', light_auto_sun)
scene.collection.objects.link(ob_auto_sun)
ob_auto_sun.rotation_euler = (0.872665, 0.174533, 0.523599)
bpy.context.view_layer.update()
